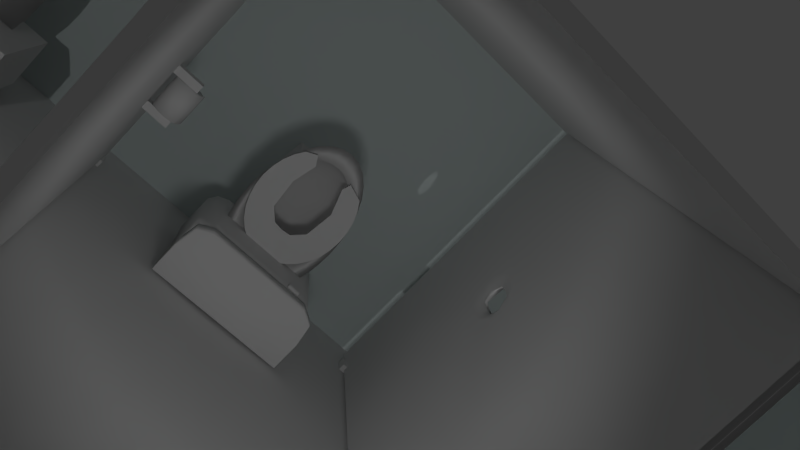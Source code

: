 # Source: bathroomStallHole2b.blend  (saved by Blender 2.69.0; exported with 4.5.12 LTS)
import bpy
from mathutils import Matrix  # noqa: F401  (used for matrix-valued properties, if any)

bpy.ops.wm.read_factory_settings(use_empty=True)
scene = bpy.context.scene
scene.name = 'Scene'

# ---- collections
col_collection_1 = bpy.data.collections.new('Collection 1'); scene.collection.children.link(col_collection_1)

# ---- materials (node trees are filled in below, after node groups)
mat_material = bpy.data.materials.new('Material')
mat_material.alpha_threshold = 0.0
mat_material.roughness = 0.5
mat_material.line_color = (0.0, 0.0, 0.0, 1.0)
mat_material_001 = bpy.data.materials.new('Material.001')
mat_material_001.alpha_threshold = 0.0
mat_material_001.roughness = 0.5
mat_material_001.line_color = (0.0, 0.0, 0.0, 1.0)
mat_material_002 = bpy.data.materials.new('Material.002')
mat_material_002.alpha_threshold = 0.0
mat_material_002.roughness = 0.5
mat_material_002.line_color = (0.0, 0.0, 0.0, 1.0)
mat_material_003 = bpy.data.materials.new('Material.003')
mat_material_003.alpha_threshold = 0.0
mat_material_003.roughness = 0.5
mat_material_003.line_color = (0.0, 0.0, 0.0, 1.0)
mat_material_004 = bpy.data.materials.new('Material.004')
mat_material_004.alpha_threshold = 0.0
mat_material_004.roughness = 0.5
mat_material_004.line_color = (0.0, 0.0, 0.0, 1.0)
mat_material_005 = bpy.data.materials.new('Material.005')
mat_material_005.alpha_threshold = 0.0
mat_material_005.roughness = 0.5
mat_material_005.line_color = (0.0, 0.0, 0.0, 1.0)
mat_material_007 = bpy.data.materials.new('Material.007')
mat_material_007.alpha_threshold = 0.0
mat_material_007.roughness = 0.5
mat_material_007.line_color = (0.0, 0.0, 0.0, 1.0)
mat_material_008 = bpy.data.materials.new('Material.008')
mat_material_008.alpha_threshold = 0.0
mat_material_008.roughness = 0.5
mat_material_008.line_color = (0.0, 0.0, 0.0, 1.0)
mat_material_009 = bpy.data.materials.new('Material.009')
mat_material_009.alpha_threshold = 0.0
mat_material_009.diffuse_color = (0.714, 0.8, 0.7898, 1.0)
mat_material_009.roughness = 0.5
mat_material_009.line_color = (0.0, 0.0, 0.0, 1.0)
mat_material_010 = bpy.data.materials.new('Material.010')
mat_material_010.alpha_threshold = 0.0
mat_material_010.roughness = 0.5
mat_material_010.line_color = (0.0, 0.0, 0.0, 1.0)
mat_material_011 = bpy.data.materials.new('Material.011')
mat_material_011.alpha_threshold = 0.0
mat_material_011.roughness = 0.5
mat_material_011.line_color = (0.0, 0.0, 0.0, 1.0)

# ---- material node trees
mat_material_009.use_nodes = True; mat_material_009.node_tree.nodes.clear()
_N = mat_material_009.node_tree.nodes; _L = mat_material_009.node_tree.links
n0 = _N.new('ShaderNodeOutputMaterial'); n0.name = 'Material Output'; n0.location = (300, 300)
n1 = _N.new('ShaderNodeBsdfDiffuse'); n1.name = 'Diffuse BSDF'; n1.location = (10, 300)
n1.inputs[0].default_value = (0.714, 0.8, 0.7898, 1.0)
_L.new(n1.outputs[0], n0.inputs[0])
n0.is_active_output = True

# ---- world
world_world = bpy.data.worlds.new('World'); scene.world = world_world
world_world.color = (0.05088, 0.05088, 0.05088)
world_world.use_sun_shadow = False
world_world.sun_shadow_jitter_overblur = 0.0
world_world.cycles.sampling_method = 'MANUAL'
world_world.cycles.sample_map_resolution = 256

# ---- cameras
cam_camera = bpy.data.cameras.new('Camera')
cam_camera.clip_end = 100.0
cam_camera.lens = 35.0
cam_camera.sensor_width = 32.0
cam_camera.sensor_height = 18.0
cam_camera.ortho_scale = 7.314
cam_camera.dof.focus_distance = 0.0

# ---- lights
light_spot = bpy.data.lights.new('Spot', 'SPOT')
light_spot.transmission_factor = 0.0
light_spot.energy = 860.0
light_spot.shadow_buffer_clip_start = 0.5
light_spot.shadow_soft_size = 1.22
light_spot.shadow_maximum_resolution = 0.006
light_spot.use_absolute_resolution = True
light_spot.spot_size = 1.035
light_spot.cycles.use_multiple_importance_sampling = False
light_lamp = bpy.data.lights.new('Lamp', 'POINT')
light_lamp.transmission_factor = 0.0
light_lamp.cutoff_distance = 30.0
light_lamp.energy = 100.0
light_lamp.shadow_buffer_clip_start = 1.001
light_lamp.shadow_soft_size = 0.1
light_lamp.shadow_maximum_resolution = 0.006
light_lamp.use_absolute_resolution = True
light_lamp.cycles.use_multiple_importance_sampling = False
light_spot_001 = bpy.data.lights.new('Spot.001', 'SPOT')
light_spot_001.transmission_factor = 0.0
light_spot_001.energy = 860.0
light_spot_001.shadow_buffer_clip_start = 0.5
light_spot_001.shadow_soft_size = 0.1
light_spot_001.shadow_maximum_resolution = 0.006
light_spot_001.use_absolute_resolution = True
light_spot_001.cycles.use_multiple_importance_sampling = False
light_spot_002 = bpy.data.lights.new('Spot.002', 'SPOT')
light_spot_002.transmission_factor = 0.0
light_spot_002.energy = 860.0
light_spot_002.shadow_buffer_clip_start = 0.5
light_spot_002.shadow_soft_size = 0.1
light_spot_002.shadow_maximum_resolution = 0.006
light_spot_002.use_absolute_resolution = True
light_spot_002.cycles.use_multiple_importance_sampling = False

# ---- meshes
me_cylinder_004 = bpy.data.meshes.new('Cylinder.004')
me_cylinder_004.from_pydata([(0.0, 1.0, -1.0), (0.0, 1.0, 1.0), (0.1951, 0.9808, -1.0), (0.1951, 0.9808, 1.0), (0.3827, 0.9239, -1.0), (0.3827, 0.9239, 1.0), (0.5556, 0.8315, -1.0), (0.5556, 0.8315, 1.0), (0.7071, 0.7071, -1.0), (0.7071, 0.7071, 1.0), (0.8315, 0.5556, -1.0), (0.8315, 0.5556, 1.0), (0.9239, 0.3827, -1.0), (0.9239, 0.3827, 1.0), (0.9808, 0.1951, -1.0), (0.9808, 0.1951, 1.0), (1.0, 7.55e-08, -1.0), (1.0, 7.55e-08, 1.0), (0.9808, -0.1951, -1.0), (0.9808, -0.1951, 1.0), (0.9239, -0.3827, -1.0), (0.9239, -0.3827, 1.0), (0.8315, -0.5556, -1.0), (0.8315, -0.5556, 1.0), (0.7071, -0.7071, -1.0), (0.7071, -0.7071, 1.0), (0.5556, -0.8315, -1.0), (0.5556, -0.8315, 1.0), (0.3827, -0.9239, -1.0), (0.3827, -0.9239, 1.0), (0.1951, -0.9808, -1.0), (0.1951, -0.9808, 1.0), (-3.258e-07, -1.0, -1.0), (-3.258e-07, -1.0, 1.0), (-0.1951, -0.9808, -1.0), (-0.1951, -0.9808, 1.0), (-0.3827, -0.9239, -1.0), (-0.3827, -0.9239, 1.0), (-0.5556, -0.8315, -1.0), (-0.5556, -0.8315, 1.0), (-0.7071, -0.7071, -1.0), (-0.7071, -0.7071, 1.0), (-0.8315, -0.5556, -1.0), (-0.8315, -0.5556, 1.0), (-0.9239, -0.3827, -1.0), (-0.9239, -0.3827, 1.0), (-0.9808, -0.1951, -1.0), (-0.9808, -0.1951, 1.0), (-1.0, 9.656e-07, -1.0), (-1.0, 9.656e-07, 1.0), (-0.9808, 0.1951, -1.0), (-0.9808, 0.1951, 1.0), (-0.9239, 0.3827, -1.0), (-0.9239, 0.3827, 1.0), (-0.8315, 0.5556, -1.0), (-0.8315, 0.5556, 1.0), (-0.7071, 0.7071, -1.0), (-0.7071, 0.7071, 1.0), (-0.5556, 0.8315, -1.0), (-0.5556, 0.8315, 1.0), (-0.3827, 0.9239, -1.0), (-0.3827, 0.9239, 1.0), (-0.1951, 0.9808, -1.0), (-0.1951, 0.9808, 1.0)], [], [(0, 1, 3, 2), (2, 3, 5, 4), (4, 5, 7, 6), (6, 7, 9, 8), (8, 9, 11, 10), (10, 11, 13, 12), (12, 13, 15, 14), (14, 15, 17, 16), (16, 17, 19, 18), (18, 19, 21, 20), (20, 21, 23, 22), (22, 23, 25, 24), (24, 25, 27, 26), (26, 27, 29, 28), (28, 29, 31, 30), (30, 31, 33, 32), (32, 33, 35, 34), (34, 35, 37, 36), (36, 37, 39, 38), (38, 39, 41, 40), (40, 41, 43, 42), (42, 43, 45, 44), (44, 45, 47, 46), (46, 47, 49, 48), (48, 49, 51, 50), (50, 51, 53, 52), (52, 53, 55, 54), (54, 55, 57, 56), (56, 57, 59, 58), (58, 59, 61, 60), (3, 1, 63, 61, 59, 57, 55, 53, 51, 49, 47, 45, 43, 41, 39, 37, 35, 33, 31, 29, 27, 25, 23, 21, 19, 17, 15, 13, 11, 9, 7, 5), (62, 63, 1, 0), (60, 61, 63, 62), (0, 2, 4, 6, 8, 10, 12, 14, 16, 18, 20, 22, 24, 26, 28, 30, 32, 34, 36, 38, 40, 42, 44, 46, 48, 50, 52, 54, 56, 58, 60, 62)])
me_cylinder_004.polygons.foreach_set('use_smooth', [True] * 34)
me_cylinder_004.use_remesh_preserve_volume = False
me_cylinder_004.use_remesh_preserve_attributes = False
me_cylinder_004.use_mirror_vertex_groups = False
me_cylinder_004.update()
me_cube_052 = bpy.data.meshes.new('Cube.052')
me_cube_052.from_pydata([(-1.0, -1.0, -1.0), (-0.9467, 0.7291, -1.0), (0.9428, 0.7659, -1.0), (1.0, -1.0, -1.0), (-1.0, -1.0, 1.0), (-0.9467, 0.7291, 1.0), (0.9428, 0.7659, 1.0), (1.0, -1.0, 1.0), (-1.0, -1.0, 0.0), (-1.0, 0.0, 1.0), (-0.9467, 0.7291, 0.0), (-1.0, 0.0, -1.0), (0.0, 1.0, 1.0), (0.9428, 0.7659, 0.0), (0.0, 1.0, -1.0), (1.0, 0.0, 1.0), (1.0, -1.0, 0.0), (1.0, 0.0, -1.0), (-1.0, 0.0, 0.0), (0.0, 1.0, 0.0), (1.0, 0.0, 0.0), (-0.5, 1.0, -1.0), (-0.5, 1.0, 1.0), (-0.5, 1.0, 0.0), (-0.75, 1.0, -1.0), (-0.75, 1.0, 1.0), (-0.75, 1.0, 0.0), (0.5, 1.0, 1.0), (0.5, 1.0, -1.0), (0.5, 1.0, 0.0), (0.75, 1.0, 1.0), (0.75, 1.0, -1.0), (0.75, 1.0, 0.0)], [], [(18, 10, 1, 11), (32, 13, 2, 31), (20, 16, 3, 17), (16, 8, 0, 3), (11, 1, 24, 21, 14), (15, 6, 30, 27, 12), (8, 18, 11, 0), (4, 9, 18, 8), (9, 5, 10, 18), (23, 19, 14, 21), (22, 12, 19, 23), (30, 6, 13, 32), (13, 20, 17, 2), (6, 15, 20, 13), (15, 7, 16, 20), (7, 4, 8, 16), (11, 14, 17), (17, 14, 28, 31, 2), (0, 11, 17, 3), (15, 12, 9), (9, 12, 22, 25, 5), (7, 15, 9, 4), (26, 23, 21, 24), (25, 22, 23, 26), (10, 26, 24, 1), (5, 25, 26, 10), (19, 29, 28, 14), (12, 27, 29, 19), (29, 32, 31, 28), (27, 30, 32, 29)])
me_cube_052.polygons.foreach_set('use_smooth', [True] * 30)
me_cube_052.use_remesh_preserve_volume = False
me_cube_052.use_remesh_preserve_attributes = False
me_cube_052.use_mirror_vertex_groups = False
me_cube_052.update()
me_cylinder_003 = bpy.data.meshes.new('Cylinder.003')
me_cylinder_003.from_pydata([(-0.06349, -0.5088, -1.0), (-0.06349, -0.5088, 1.0), (0.1316, -0.4896, -1.0), (0.1316, -0.4896, 1.0), (0.369, -0.2985, -1.0), (0.369, -0.2985, 1.0), (0.3111, 0.6061, -1.0), (0.3111, 0.6061, 1.0), (0.6436, 0.6695, -1.0), (0.6436, 0.6695, 1.0), (0.768, 0.5179, -1.0), (0.768, 0.5179, 1.0), (0.8604, 0.345, -1.0), (0.8604, 0.345, 1.0), (0.9173, 0.1574, -1.0), (0.9173, 0.1574, 1.0), (0.9365, -0.03765, -1.0), (0.9365, -0.03765, 1.0), (0.9173, -0.2327, -1.0), (0.9173, -0.2327, 1.0), (0.8604, -0.4203, -1.0), (0.8604, -0.4203, 1.0), (0.768, -0.5932, -1.0), (0.768, -0.5932, 1.0), (0.6436, -0.7448, -1.0), (0.6436, -0.7448, 1.0), (0.4921, -0.8691, -1.0), (0.4921, -0.8691, 1.0), (0.3192, -0.9615, -1.0), (0.3192, -0.9615, 1.0), (0.1316, -1.018, -1.0), (0.1316, -1.018, 1.0), (-0.06349, -1.038, -1.0), (-0.06349, -1.038, 1.0), (-0.2586, -1.018, -1.0), (-0.2586, -1.018, 1.0), (-0.4462, -0.9615, -1.0), (-0.4462, -0.9615, 1.0), (-0.6191, -0.8691, -1.0), (-0.6191, -0.8691, 1.0), (-0.7706, -0.7448, -1.0), (-0.7706, -0.7448, 1.0), (-0.895, -0.5932, -1.0), (-0.895, -0.5932, 1.0), (-0.9874, -0.4203, -1.0), (-0.9874, -0.4203, 1.0), (-1.044, -0.2327, -1.0), (-1.044, -0.2327, 1.0), (-1.063, -0.03765, -1.0), (-1.063, -0.03765, 1.0), (-1.044, 0.1574, -1.0), (-1.044, 0.1574, 1.0), (-0.9874, 0.345, -1.0), (-0.9874, 0.345, 1.0), (-0.895, 0.5179, -1.0), (-0.895, 0.5179, 1.0), (-0.7706, 0.6695, -1.0), (-0.7706, 0.6695, 1.0), (-0.4362, 0.7557, -1.0), (-0.4362, 0.7557, 1.0), (-0.4896, -0.2985, -1.0), (-0.4896, -0.2985, 1.0), (-0.2586, -0.4896, -1.0), (-0.2586, -0.4896, 1.0), (-0.4362, 0.7557, 0.0), (-0.5649, 0.1983, -1.0), (-0.5649, 0.1983, 1.0), (-0.4896, -0.2985, 0.0), (-0.5649, 0.1983, 0.0), (-0.3747, 0.6106, 1.0), (-0.3747, 0.6106, -1.0), (-0.3747, 0.6106, 0.0), (0.427, 0.7557, -1.0), (0.427, 0.7557, 1.0), (0.4316, 0.1977, -1.0), (0.4316, 0.1977, 1.0)], [], [(0, 1, 3, 2), (2, 3, 5, 4), (74, 75, 7, 6), (72, 73, 9, 8), (8, 9, 11, 10), (10, 11, 13, 12), (12, 13, 15, 14), (14, 15, 17, 16), (16, 17, 19, 18), (18, 19, 21, 20), (20, 21, 23, 22), (22, 23, 25, 24), (24, 25, 27, 26), (26, 27, 29, 28), (28, 29, 31, 30), (30, 31, 33, 32), (32, 33, 35, 34), (34, 35, 37, 36), (36, 37, 39, 38), (38, 39, 41, 40), (40, 41, 43, 42), (42, 43, 45, 44), (44, 45, 47, 46), (46, 47, 49, 48), (48, 49, 51, 50), (50, 51, 53, 52), (52, 53, 55, 54), (54, 55, 57, 56), (56, 57, 59, 64, 58), (68, 66, 61, 67), (3, 1, 63, 61, 66, 69, 59, 57, 55, 53, 51, 49, 47, 45, 43, 41, 39, 37, 35, 33, 31, 29, 27, 25, 23, 21, 19, 17, 15, 13, 11, 9, 73, 7, 75, 5), (62, 63, 1, 0), (60, 67, 61, 63, 62), (0, 2, 4, 74, 6, 72, 8, 10, 12, 14, 16, 18, 20, 22, 24, 26, 28, 30, 32, 34, 36, 38, 40, 42, 44, 46, 48, 50, 52, 54, 56, 58, 70, 65, 60, 62), (65, 68, 67, 60), (70, 71, 68, 65), (71, 69, 66, 68), (58, 64, 71, 70), (64, 59, 69, 71), (6, 7, 73, 72), (4, 5, 75, 74)])
me_cylinder_003.polygons.foreach_set('use_smooth', [True] * 41)
me_cylinder_003.use_remesh_preserve_volume = False
me_cylinder_003.use_remesh_preserve_attributes = False
me_cylinder_003.use_mirror_vertex_groups = False
me_cylinder_003.update()
me_cylinder = bpy.data.meshes.new('Cylinder')
me_cylinder.from_pydata([(0.0, 1.0, -1.0), (0.0, 1.0, 1.0), (0.1951, 0.9808, -1.0), (0.1951, 0.9808, 1.0), (0.3827, 0.9239, -1.0), (0.3827, 0.9239, 1.0), (0.5556, 0.8315, -1.0), (0.5556, 0.8315, 1.0), (0.7071, 0.7071, -1.0), (0.7071, 0.7071, 1.0), (0.8315, 0.5556, -1.0), (0.8315, 0.5556, 1.0), (0.9239, 0.3827, -1.0), (0.9239, 0.3827, 1.0), (0.9808, 0.1951, -1.0), (0.9808, 0.1951, 1.0), (1.0, 7.55e-08, -1.0), (1.0, 7.55e-08, 1.0), (0.9808, -0.1951, -1.0), (0.9808, -0.1951, 1.0), (0.9239, -0.3827, -1.0), (0.9239, -0.3827, 1.0), (0.8315, -0.5556, -1.0), (0.8315, -0.5556, 1.0), (0.7071, -0.7071, -1.0), (0.7071, -0.7071, 1.0), (0.5556, -0.8315, -1.0), (0.5556, -0.8315, 1.0), (0.3827, -0.9239, -1.0), (0.3827, -0.9239, 1.0), (0.1951, -0.9808, -1.0), (0.1951, -0.9808, 1.0), (-3.258e-07, -1.0, -1.0), (-3.258e-07, -1.0, 1.0), (-0.1951, -0.9808, -1.0), (-0.1951, -0.9808, 1.0), (-0.3827, -0.9239, -1.0), (-0.3827, -0.9239, 1.0), (-0.5556, -0.8315, -1.0), (-0.5556, -0.8315, 1.0), (-0.7071, -0.7071, -1.0), (-0.7071, -0.7071, 1.0), (-0.8676, -0.4541, -1.0), (-0.8676, -0.4541, 1.0), (-0.9787, -0.03822, -1.0), (-0.9787, -0.03822, 1.0), (-1.07, 0.4637, -1.0), (-1.07, 0.4637, 1.0), (-1.089, 0.6587, -1.0), (-1.089, 0.6587, 1.0), (-0.9808, 0.1951, -1.0), (-0.9808, 0.1951, 1.0), (-0.9239, 0.3827, -1.0), (-0.9239, 0.3827, 1.0), (-0.8315, 0.5556, -1.0), (-0.8315, 0.5556, 1.0), (-0.7071, 0.7071, -1.0), (-0.7071, 0.7071, 1.0), (-0.5556, 0.8315, -1.0), (-0.5556, 0.8315, 1.0), (-0.3827, 0.9239, -1.0), (-0.3827, 0.9239, 1.0), (-0.1951, 0.9808, -1.0), (-0.1951, 0.9808, 1.0)], [], [(0, 1, 3, 2), (2, 3, 5, 4), (4, 5, 7, 6), (6, 7, 9, 8), (8, 9, 11, 10), (10, 11, 13, 12), (12, 13, 15, 14), (14, 15, 17, 16), (16, 17, 19, 18), (18, 19, 21, 20), (20, 21, 23, 22), (22, 23, 25, 24), (24, 25, 27, 26), (26, 27, 29, 28), (28, 29, 31, 30), (30, 31, 33, 32), (32, 33, 35, 34), (34, 35, 37, 36), (36, 37, 39, 38), (38, 39, 41, 40), (40, 41, 43, 42), (42, 43, 45, 44), (44, 45, 47, 46), (46, 47, 49, 48), (48, 49, 51, 50), (50, 51, 53, 52), (52, 53, 55, 54), (54, 55, 57, 56), (56, 57, 59, 58), (58, 59, 61, 60), (3, 1, 63, 61, 59, 57, 55, 53, 51, 49, 47, 45, 43, 41, 39, 37, 35, 33, 31, 29, 27, 25, 23, 21, 19, 17, 15, 13, 11, 9, 7, 5), (62, 63, 1, 0), (60, 61, 63, 62), (0, 2, 4, 6, 8, 10, 12, 14, 16, 18, 20, 22, 24, 26, 28, 30, 32, 34, 36, 38, 40, 42, 44, 46, 48, 50, 52, 54, 56, 58, 60, 62)])
me_cylinder.polygons.foreach_set('use_smooth', [True] * 34)
me_cylinder.use_remesh_preserve_volume = False
me_cylinder.use_remesh_preserve_attributes = False
me_cylinder.use_mirror_vertex_groups = False
me_cylinder.update()
me_cube_010 = bpy.data.meshes.new('Cube.010')
me_cube_010.from_pydata([(-1.0, -1.0, -1.0), (-1.0, 1.0, -1.0), (1.0, 1.0, -1.0), (1.0, -1.0, -1.0), (-1.0, -1.0, 1.0), (-1.0, 1.0, 1.0), (1.0, 1.0, 1.0), (1.0, -1.0, 1.0)], [], [(4, 5, 1, 0), (5, 6, 2, 1), (6, 7, 3, 2), (7, 4, 0, 3), (0, 1, 2, 3), (7, 6, 5, 4)])
me_cube_010.use_remesh_preserve_volume = False
me_cube_010.use_remesh_preserve_attributes = False
me_cube_010.use_mirror_vertex_groups = False
me_cube_010.update()
me_cube_008 = bpy.data.meshes.new('Cube.008')
me_cube_008.from_pydata([(-1.0, -1.0, -1.0), (-0.5763, 1.0, -0.2664), (0.5853, 1.0, -0.2247), (1.0, -1.0, -1.0), (-1.0, -1.0, 1.0), (-1.0, 1.211, 1.0), (1.0, 1.211, 1.0), (1.0, -1.0, 1.0)], [], [(4, 5, 1, 0), (5, 6, 2, 1), (6, 7, 3, 2), (7, 4, 0, 3), (0, 1, 2, 3), (7, 6, 5, 4)])
me_cube_008.use_remesh_preserve_volume = False
me_cube_008.use_remesh_preserve_attributes = False
me_cube_008.use_mirror_vertex_groups = False
me_cube_008.update()
me_cube_007 = bpy.data.meshes.new('Cube.007')
me_cube_007.from_pydata([(-1.0, -1.0, -1.0), (-1.0, 1.0, -1.0), (1.0, 1.0, -1.0), (1.0, -1.0, -1.0), (-1.0, -1.0, 1.0), (-1.0, 1.0, 1.0), (1.0, 1.0, 1.0), (1.0, -1.0, 1.0)], [], [(4, 5, 1, 0), (5, 6, 2, 1), (6, 7, 3, 2), (7, 4, 0, 3), (0, 1, 2, 3), (7, 6, 5, 4)])
me_cube_007.use_remesh_preserve_volume = False
me_cube_007.use_remesh_preserve_attributes = False
me_cube_007.use_mirror_vertex_groups = False
me_cube_007.update()
me_cube_005 = bpy.data.meshes.new('Cube.005')
me_cube_005.from_pydata([(-1.0, -1.0, -1.0), (-1.0, 1.0, -1.0), (1.0, 1.0, -1.0), (1.0, -1.0, -1.0), (-1.0, -1.0, 1.0), (-1.0, 1.0, 1.0), (1.0, 1.0, 1.0), (1.0, -1.0, 1.0)], [], [(4, 5, 1, 0), (5, 6, 2, 1), (6, 7, 3, 2), (7, 4, 0, 3), (0, 1, 2, 3), (7, 6, 5, 4)])
me_cube_005.use_remesh_preserve_volume = False
me_cube_005.use_remesh_preserve_attributes = False
me_cube_005.use_mirror_vertex_groups = False
me_cube_005.update()
me_cone = bpy.data.meshes.new('Cone')
me_cone.from_pydata([(-3.133e-08, 1.264, -0.8487), (0.2466, 1.24, -0.8487), (0.4836, 1.168, -0.8487), (0.7021, 1.051, -0.8487), (0.8937, 0.8937, -0.8487), (1.051, 0.7021, -0.8487), (1.168, 0.4836, -0.8487), (1.24, 0.2466, -0.8487), (1.264, 2.023e-08, -0.8487), (0.0, 0.0, 0.311), (1.24, -0.2466, -0.8487), (1.168, -0.4836, -0.8487), (1.051, -0.7021, -0.8487), (0.8937, -0.8937, -0.8487), (0.7021, -1.051, -0.8487), (0.4836, -1.168, -0.8487), (0.2466, -1.24, -0.8487), (-4.431e-07, -1.264, -0.8487), (-0.2466, -1.24, -0.8487), (-0.4836, -1.168, -0.8487), (-0.7021, -1.051, -0.8487), (-0.8937, -0.8937, -0.8487), (-1.051, -0.7021, -0.8487), (-1.168, -0.4836, -0.8487), (-1.24, -0.2466, -0.8487), (-1.264, 1.145e-06, -0.8487), (-1.24, 0.2466, -0.8487), (-1.168, 0.4836, -0.8487), (-1.051, 0.7021, -0.8487), (-0.8937, 0.8937, -0.8487), (-0.7021, 1.051, -0.8487), (-0.4836, 1.168, -0.8487), (-0.2466, 1.24, -0.8487)], [], [(31, 9, 32), (0, 9, 1), (30, 9, 31), (29, 9, 30), (28, 9, 29), (27, 9, 28), (26, 9, 27), (25, 9, 26), (24, 9, 25), (23, 9, 24), (22, 9, 23), (21, 9, 22), (20, 9, 21), (19, 9, 20), (18, 9, 19), (17, 9, 18), (16, 9, 17), (15, 9, 16), (14, 9, 15), (13, 9, 14), (12, 9, 13), (11, 9, 12), (10, 9, 11), (8, 9, 10), (7, 9, 8), (6, 9, 7), (5, 9, 6), (4, 9, 5), (3, 9, 4), (2, 9, 3), (32, 9, 0), (1, 9, 2), (0, 1, 2, 3, 4, 5, 6, 7, 8, 10, 11, 12, 13, 14, 15, 16, 17, 18, 19, 20, 21, 22, 23, 24, 25, 26, 27, 28, 29, 30, 31, 32)])
me_cone.polygons.foreach_set('use_smooth', [True] * 33)
me_cone.use_remesh_preserve_volume = False
me_cone.use_remesh_preserve_attributes = False
me_cone.use_mirror_vertex_groups = False
me_cone.update()
me_cube = bpy.data.meshes.new('Cube')
me_cube.from_pydata([(1.0, 1.0, -1.0), (1.0, -1.0, -1.0), (-1.0, -1.0, -1.0), (-1.0, 1.0, -1.0), (1.0, 1.0, 1.0), (1.0, -1.0, 1.0), (-1.0, -1.0, 1.0), (-1.0, 1.0, 1.0)], [], [(0, 1, 2, 3), (4, 7, 6, 5), (0, 4, 5, 1), (1, 5, 6, 2), (2, 6, 7, 3), (4, 0, 3, 7)])
me_cube.materials.append(mat_material)
me_cube.use_remesh_preserve_volume = False
me_cube.use_remesh_preserve_attributes = False
me_cube.use_mirror_vertex_groups = False
me_cube.update()
me_cube_001 = bpy.data.meshes.new('Cube.001')
me_cube_001.from_pydata([(1.0, 1.0, -1.0), (1.0, -1.0, -1.0), (-1.0, -1.0, -1.0), (-1.0, 1.0, -1.0), (1.0, 1.0, 1.0), (1.0, -1.0, 1.0), (-1.0, -1.0, 1.0), (-1.0, 1.0, 1.0)], [], [(0, 1, 2, 3), (4, 7, 6, 5), (0, 4, 5, 1), (1, 5, 6, 2), (2, 6, 7, 3), (4, 0, 3, 7)])
me_cube_001.materials.append(mat_material_001)
me_cube_001.use_remesh_preserve_volume = False
me_cube_001.use_remesh_preserve_attributes = False
me_cube_001.use_mirror_vertex_groups = False
me_cube_001.update()
me_cube_002 = bpy.data.meshes.new('Cube.002')
me_cube_002.from_pydata([(1.0, 1.0, -1.0), (1.0, -1.0, -1.0), (-1.0, -1.0, -1.0), (-1.0, 1.0, -1.0), (1.0, 1.0, 1.0), (1.0, -1.0, 1.0), (-1.0, -1.0, 1.0), (-1.0, 1.0, 1.0)], [], [(0, 1, 2, 3), (4, 7, 6, 5), (0, 4, 5, 1), (1, 5, 6, 2), (2, 6, 7, 3), (4, 0, 3, 7)])
_ca = me_cube_002.color_attributes.new('Col', 'BYTE_COLOR', 'CORNER')
_ca.data.foreach_set('color', [1.0, 1.0, 1.0, 1.0, 1.0, 1.0, 1.0, 1.0, 1.0, 1.0, 1.0, 1.0, 1.0, 1.0, 1.0, 1.0, 1.0, 1.0, 1.0, 1.0, 1.0, 1.0, 1.0, 1.0, 1.0, 1.0, 1.0, 1.0, 1.0, 1.0, 1.0, 1.0, 1.0, 1.0, 1.0, 1.0, 1.0, 1.0, 1.0, 1.0, 1.0, 1.0, 1.0, 1.0, 1.0, 1.0, 1.0, 1.0, 1.0, 1.0, 1.0, 1.0, 1.0, 1.0, 1.0, 1.0, 1.0, 1.0, 1.0, 1.0, 1.0, 1.0, 1.0, 1.0, 1.0, 1.0, 1.0, 1.0, 1.0, 1.0, 1.0, 1.0, 1.0, 1.0, 1.0, 1.0, 1.0, 1.0, 1.0, 1.0, 1.0, 1.0, 1.0, 1.0, 1.0, 1.0, 1.0, 1.0, 1.0, 1.0, 1.0, 1.0, 1.0, 1.0, 1.0, 1.0])
me_cube_002.materials.append(mat_material_002)
me_cube_002.use_remesh_preserve_volume = False
me_cube_002.use_remesh_preserve_attributes = False
me_cube_002.use_mirror_vertex_groups = False
me_cube_002.update()
me_cube_003 = bpy.data.meshes.new('Cube.003')
me_cube_003.from_pydata([(1.0, 1.0, -1.0), (1.0, -1.0, -1.0), (-1.0, -1.0, -1.0), (-1.0, 1.0, -1.0), (1.0, 1.0, 1.0), (1.0, -1.0, 1.0), (-1.0, -1.0, 1.0), (-1.0, 1.0, 1.0)], [], [(0, 1, 2, 3), (4, 7, 6, 5), (0, 4, 5, 1), (1, 5, 6, 2), (2, 6, 7, 3), (4, 0, 3, 7)])
me_cube_003.materials.append(mat_material_003)
me_cube_003.use_remesh_preserve_volume = False
me_cube_003.use_remesh_preserve_attributes = False
me_cube_003.use_mirror_vertex_groups = False
me_cube_003.update()
me_cube_004 = bpy.data.meshes.new('Cube.004')
me_cube_004.from_pydata([(1.0, 1.0, -1.0), (1.0, -1.0, -1.0), (-1.0, -1.0, -1.0), (-1.0, 1.0, -1.0), (1.0, 1.0, 1.0), (1.0, -1.0, 1.0), (-1.0, -1.0, 1.0), (-1.0, 1.0, 1.0)], [], [(0, 1, 2, 3), (4, 7, 6, 5), (0, 4, 5, 1), (1, 5, 6, 2), (2, 6, 7, 3), (4, 0, 3, 7)])
me_cube_004.materials.append(mat_material_004)
me_cube_004.use_remesh_preserve_volume = False
me_cube_004.use_remesh_preserve_attributes = False
me_cube_004.use_mirror_vertex_groups = False
me_cube_004.update()
me_cube_006 = bpy.data.meshes.new('Cube.006')
me_cube_006.from_pydata([(-1.0, -1.0, -1.0), (-1.0, 1.0, -1.0), (1.0, 1.0, -1.0), (1.0, -1.0, -1.0), (-1.0, -1.0, 1.0), (-1.0, 1.0, 1.0), (1.0, 1.0, 1.0), (1.0, -1.0, 1.0)], [], [(4, 5, 1, 0), (5, 6, 2, 1), (6, 7, 3, 2), (7, 4, 0, 3), (0, 1, 2, 3), (7, 6, 5, 4)])
me_cube_006.use_remesh_preserve_volume = False
me_cube_006.use_remesh_preserve_attributes = False
me_cube_006.use_mirror_vertex_groups = False
me_cube_006.update()
me_cube_012 = bpy.data.meshes.new('Cube.012')
me_cube_012.from_pydata([(-1.0, -1.0, -1.0), (-1.0, 1.0, -1.0), (1.0, 1.0, -1.0), (1.0, -1.0, -1.0), (-1.0, -1.0, 1.0), (-1.0, 1.0, 1.0), (1.0, 1.0, 1.0), (1.0, -1.0, 1.0)], [], [(4, 5, 1, 0), (5, 6, 2, 1), (6, 7, 3, 2), (7, 4, 0, 3), (0, 1, 2, 3), (7, 6, 5, 4)])
me_cube_012.use_remesh_preserve_volume = False
me_cube_012.use_remesh_preserve_attributes = False
me_cube_012.use_mirror_vertex_groups = False
me_cube_012.update()
me_cube_014 = bpy.data.meshes.new('Cube.014')
me_cube_014.from_pydata([(-1.0, -1.0, -1.0), (-1.0, 1.0, -1.0), (1.0, 1.0, -1.0), (1.0, -1.0, -1.0), (-1.0, -1.0, 1.0), (-1.0, 1.0, 1.0), (1.0, 1.0, 1.0), (1.0, -1.0, 1.0)], [], [(4, 5, 1, 0), (5, 6, 2, 1), (6, 7, 3, 2), (7, 4, 0, 3), (0, 1, 2, 3), (7, 6, 5, 4)])
me_cube_014.use_remesh_preserve_volume = False
me_cube_014.use_remesh_preserve_attributes = False
me_cube_014.use_mirror_vertex_groups = False
me_cube_014.update()
me_cube_015 = bpy.data.meshes.new('Cube.015')
me_cube_015.from_pydata([(-1.0, -1.0, -1.0), (-1.0, 1.0, -1.0), (1.0, 1.0, -1.0), (1.0, -1.0, -1.0), (-1.0, -1.0, 1.0), (-1.0, 1.0, 1.0), (1.0, 1.0, 1.0), (1.0, -1.0, 1.0)], [], [(4, 5, 1, 0), (5, 6, 2, 1), (6, 7, 3, 2), (7, 4, 0, 3), (0, 1, 2, 3), (7, 6, 5, 4)])
me_cube_015.use_remesh_preserve_volume = False
me_cube_015.use_remesh_preserve_attributes = False
me_cube_015.use_mirror_vertex_groups = False
me_cube_015.update()
me_cube_016 = bpy.data.meshes.new('Cube.016')
me_cube_016.from_pydata([(-1.0, -1.0, -1.0), (-1.0, 1.0, -1.0), (1.0, 1.0, -1.0), (1.0, -1.0, -1.0), (-1.0, -1.0, 1.0), (-1.0, 1.0, 1.0), (1.0, 1.0, 1.0), (1.0, -1.0, 1.0)], [], [(4, 5, 1, 0), (5, 6, 2, 1), (6, 7, 3, 2), (7, 4, 0, 3), (0, 1, 2, 3), (7, 6, 5, 4)])
me_cube_016.use_remesh_preserve_volume = False
me_cube_016.use_remesh_preserve_attributes = False
me_cube_016.use_mirror_vertex_groups = False
me_cube_016.update()
me_cube_017 = bpy.data.meshes.new('Cube.017')
me_cube_017.from_pydata([(-1.0, -1.0, -1.0), (-1.0, 1.0, -1.0), (1.0, 1.0, -1.0), (1.0, -1.0, -1.0), (-1.0, -1.0, 1.0), (-1.0, 1.0, 1.0), (1.0, 1.0, 1.0), (1.0, -1.0, 1.0)], [], [(4, 5, 1, 0), (5, 6, 2, 1), (6, 7, 3, 2), (7, 4, 0, 3), (0, 1, 2, 3), (7, 6, 5, 4)])
me_cube_017.use_remesh_preserve_volume = False
me_cube_017.use_remesh_preserve_attributes = False
me_cube_017.use_mirror_vertex_groups = False
me_cube_017.update()
me_cube_018 = bpy.data.meshes.new('Cube.018')
me_cube_018.from_pydata([(-1.0, -1.0, -1.0), (-1.0, 1.0, -1.0), (1.0, 1.0, -1.0), (1.0, -1.0, -1.0), (-1.0, -1.0, 1.0), (-1.0, 1.0, 1.0), (1.0, 1.0, 1.0), (1.0, -1.0, 1.0)], [], [(4, 5, 1, 0), (5, 6, 2, 1), (6, 7, 3, 2), (7, 4, 0, 3), (0, 1, 2, 3), (7, 6, 5, 4)])
me_cube_018.use_remesh_preserve_volume = False
me_cube_018.use_remesh_preserve_attributes = False
me_cube_018.use_mirror_vertex_groups = False
me_cube_018.update()
me_cube_019 = bpy.data.meshes.new('Cube.019')
me_cube_019.from_pydata([(-1.0, -1.0, -1.0), (-1.0, 1.0, -1.0), (1.0, 1.0, -1.0), (1.0, -1.0, -1.0), (-1.0, -1.0, 1.0), (-1.0, 1.0, 1.0), (1.0, 1.0, 1.0), (1.0, -1.0, 1.0)], [], [(4, 5, 1, 0), (5, 6, 2, 1), (6, 7, 3, 2), (7, 4, 0, 3), (0, 1, 2, 3), (7, 6, 5, 4)])
me_cube_019.use_remesh_preserve_volume = False
me_cube_019.use_remesh_preserve_attributes = False
me_cube_019.use_mirror_vertex_groups = False
me_cube_019.update()
me_cube_020 = bpy.data.meshes.new('Cube.020')
me_cube_020.from_pydata([(-1.0, -1.0, -1.0), (-1.0, 1.0, -1.0), (1.0, 1.0, -1.0), (1.0, -1.0, -1.0), (-1.0, -1.0, 1.0), (-1.0, 1.0, 1.0), (1.0, 1.0, 1.0), (1.0, -1.0, 1.0)], [], [(4, 5, 1, 0), (5, 6, 2, 1), (6, 7, 3, 2), (7, 4, 0, 3), (0, 1, 2, 3), (7, 6, 5, 4)])
me_cube_020.use_remesh_preserve_volume = False
me_cube_020.use_remesh_preserve_attributes = False
me_cube_020.use_mirror_vertex_groups = False
me_cube_020.update()
me_cone_001 = bpy.data.meshes.new('Cone.001')
me_cone_001.from_pydata([(-3.133e-08, 1.264, -0.8487), (0.2466, 1.24, -0.8487), (0.4836, 1.168, -0.8487), (0.7021, 1.051, -0.8487), (0.8937, 0.8937, -0.8487), (1.051, 0.7021, -0.8487), (1.168, 0.4836, -0.8487), (1.24, 0.2466, -0.8487), (1.264, 2.023e-08, -0.8487), (0.0, 0.0, 0.311), (1.24, -0.2466, -0.8487), (1.168, -0.4836, -0.8487), (1.051, -0.7021, -0.8487), (0.8937, -0.8937, -0.8487), (0.7021, -1.051, -0.8487), (0.4836, -1.168, -0.8487), (0.2466, -1.24, -0.8487), (-4.431e-07, -1.264, -0.8487), (-0.2466, -1.24, -0.8487), (-0.4836, -1.168, -0.8487), (-0.7021, -1.051, -0.8487), (-0.8937, -0.8937, -0.8487), (-1.051, -0.7021, -0.8487), (-1.168, -0.4836, -0.8487), (-1.24, -0.2466, -0.8487), (-1.264, 1.145e-06, -0.8487), (-1.24, 0.2466, -0.8487), (-1.168, 0.4836, -0.8487), (-1.051, 0.7021, -0.8487), (-0.8937, 0.8937, -0.8487), (-0.7021, 1.051, -0.8487), (-0.4836, 1.168, -0.8487), (-0.2466, 1.24, -0.8487), (-0.1877, 0.1189, -0.419), (-0.3803, 0.1189, -0.4432), (-0.5577, 0.1189, -0.4825), (-0.7132, 0.1189, -0.5354), (-0.8408, 0.1189, -0.5999), (-0.9357, 0.1189, -0.6734), (-0.9941, 0.1189, -0.7532), (-1.014, 0.1189, -0.8362), (-0.1839, 0.1521, -0.419), (-0.3727, 0.1841, -0.4432), (-0.5467, 0.2135, -0.4825), (-0.6992, 0.2393, -0.5354), (-0.8244, 0.2605, -0.5999), (-0.9174, 0.2762, -0.6734), (-0.9747, 0.2859, -0.7532), (-0.9941, 0.2892, -0.8362), (-0.1725, 0.1841, -0.419), (-0.3504, 0.2467, -0.4432), (-0.5143, 0.3045, -0.4825), (-0.658, 0.3551, -0.5354), (-0.7759, 0.3966, -0.5999), (-0.8635, 0.4275, -0.6734), (-0.9174, 0.4465, -0.7532), (-0.9357, 0.4529, -0.8362), (-0.154, 0.2135, -0.419), (-0.3141, 0.3045, -0.4432), (-0.4616, 0.3883, -0.4825), (-0.5909, 0.4618, -0.5354), (-0.697, 0.5221, -0.5999), (-0.7759, 0.5669, -0.6734), (-0.8244, 0.5945, -0.7532), (-0.8408, 0.6039, -0.8362), (-0.1291, 0.2393, -0.419), (-0.2652, 0.3551, -0.4432), (-0.3907, 0.4618, -0.4825), (-0.5007, 0.5553, -0.5354), (-0.5909, 0.6321, -0.5999), (-0.658, 0.6891, -0.6734), (-0.6992, 0.7243, -0.7532), (-0.7132, 0.7361, -0.8362), (-0.09876, 0.2605, -0.419), (-0.2057, 0.3966, -0.4432), (-0.3043, 0.5221, -0.4825), (-0.3907, 0.6321, -0.5354), (-0.4616, 0.7224, -0.5999), (-0.5143, 0.7894, -0.6734), (-0.5467, 0.8307, -0.7532), (-0.5577, 0.8447, -0.8362), (-0.06415, 0.2762, -0.419), (-0.1378, 0.4275, -0.4432), (-0.2057, 0.5669, -0.4825), (-0.2652, 0.6891, -0.5354), (-0.3141, 0.7894, -0.5999), (-0.3504, 0.864, -0.6734), (-0.3727, 0.9099, -0.7532), (-0.3803, 0.9254, -0.8362), (-0.02659, 0.2859, -0.419), (-0.06415, 0.4465, -0.4432), (-0.09876, 0.5945, -0.4825), (-0.1291, 0.7243, -0.5354), (-0.154, 0.8307, -0.5999), (-0.1725, 0.9099, -0.6734), (-0.1839, 0.9586, -0.7532), (-0.1877, 0.975, -0.8362), (0.01247, 0.2892, -0.419), (0.01247, 0.4529, -0.4432), (0.01247, 0.6039, -0.4825), (0.01247, 0.7361, -0.5354), (0.01247, 0.8447, -0.5999), (0.01247, 0.9254, -0.6734), (0.01247, 0.975, -0.7532), (0.01247, 0.9918, -0.8362), (0.05153, 0.2859, -0.419), (0.08908, 0.4465, -0.4432), (0.1237, 0.5945, -0.4825), (0.154, 0.7243, -0.5354), (0.1789, 0.8307, -0.5999), (0.1974, 0.9099, -0.6734), (0.2088, 0.9586, -0.7532), (0.2127, 0.975, -0.8362), (0.08908, 0.2762, -0.419), (0.1628, 0.4275, -0.4432), (0.2307, 0.5669, -0.4825), (0.2902, 0.6891, -0.5354), (0.339, 0.7894, -0.5999), (0.3753, 0.864, -0.6734), (0.3976, 0.9099, -0.7532), (0.4052, 0.9254, -0.8362), (0.1237, 0.2605, -0.419), (0.2307, 0.3966, -0.4432), (0.3292, 0.5221, -0.4825), (0.4156, 0.6321, -0.5354), (0.4865, 0.7224, -0.5999), (0.5392, 0.7894, -0.6734), (0.5717, 0.8307, -0.7532), (0.5826, 0.8447, -0.8362), (0.154, 0.2393, -0.419), (0.2902, 0.3551, -0.4432), (0.4156, 0.4618, -0.4825), (0.5256, 0.5553, -0.5354), (0.6158, 0.6321, -0.5999), (0.6829, 0.6891, -0.6734), (0.7242, 0.7243, -0.7532), (0.7381, 0.7361, -0.8362), (0.1789, 0.2135, -0.419), (0.339, 0.3045, -0.4432), (0.4865, 0.3883, -0.4825), (0.6158, 0.4618, -0.5354), (0.7219, 0.5221, -0.5999), (0.8008, 0.5669, -0.6734), (0.8494, 0.5945, -0.7532), (0.8658, 0.6039, -0.8362), (0.1974, 0.1841, -0.419), (0.3753, 0.2467, -0.4432), (0.5392, 0.3045, -0.4825), (0.6829, 0.3551, -0.5354), (0.8008, 0.3966, -0.5999), (0.8884, 0.4275, -0.6734), (0.9424, 0.4465, -0.7532), (0.9606, 0.4529, -0.8362), (0.2088, 0.1521, -0.419), (0.3976, 0.1841, -0.4432), (0.5717, 0.2135, -0.4825), (0.7242, 0.2393, -0.5354), (0.8494, 0.2605, -0.5999), (0.9424, 0.2762, -0.6734), (0.9996, 0.2859, -0.7532), (1.019, 0.2892, -0.8362), (0.2127, 0.1189, -0.419), (0.4052, 0.1189, -0.4432), (0.5826, 0.1189, -0.4825), (0.7381, 0.1189, -0.5354), (0.8658, 0.1189, -0.5999), (0.9606, 0.1189, -0.6734), (1.019, 0.1189, -0.7532), (1.039, 0.1189, -0.8362), (0.2088, 0.08566, -0.419), (0.3976, 0.05372, -0.4432), (0.5717, 0.02427, -0.4825), (0.7242, -0.001532, -0.5354), (0.8494, -0.02271, -0.5999), (0.9424, -0.03845, -0.6734), (0.9996, -0.04814, -0.7532), (1.019, -0.05141, -0.8362), (0.1974, 0.05372, -0.419), (0.3753, -0.008949, -0.4432), (0.5392, -0.0667, -0.4825), (0.6829, -0.1173, -0.5354), (0.8008, -0.1589, -0.5999), (0.8884, -0.1897, -0.6734), (0.9424, -0.2087, -0.7532), (0.9606, -0.2152, -0.8362), (0.1789, 0.02427, -0.419), (0.339, -0.0667, -0.4432), (0.4865, -0.1505, -0.4825), (0.6158, -0.224, -0.5354), (0.7219, -0.2843, -0.5999), (0.8008, -0.3292, -0.6734), (0.8494, -0.3568, -0.7532), (0.8658, -0.3661, -0.8362), (0.154, -0.001532, -0.419), (0.2902, -0.1173, -0.4432), (0.4156, -0.224, -0.4825), (0.5256, -0.3176, -0.5354), (0.6158, -0.3943, -0.5999), (0.6829, -0.4514, -0.6734), (0.7242, -0.4865, -0.7532), (0.7381, -0.4984, -0.8362), (0.1237, -0.02271, -0.419), (0.2307, -0.1589, -0.4432), (0.3292, -0.2843, -0.4825), (0.4156, -0.3943, -0.5354), (0.4865, -0.4846, -0.5999), (0.5392, -0.5517, -0.6734), (0.5717, -0.593, -0.7532), (0.5826, -0.6069, -0.8362), (0.08908, -0.03845, -0.419), (0.1628, -0.1897, -0.4432), (0.2307, -0.3292, -0.4825), (0.2902, -0.4514, -0.5354), (0.339, -0.5517, -0.5999), (0.3753, -0.6262, -0.6734), (0.3976, -0.6721, -0.7532), (0.4052, -0.6876, -0.8362), (0.05153, -0.04814, -0.419), (0.08908, -0.2087, -0.4432), (0.1237, -0.3568, -0.4825), (0.154, -0.4865, -0.5354), (0.1789, -0.593, -0.5999), (0.1974, -0.6721, -0.6734), (0.2088, -0.7208, -0.7532), (0.2127, -0.7373, -0.8362), (0.01247, -0.05141, -0.419), (0.01247, -0.2152, -0.4432), (0.01247, -0.3661, -0.4825), (0.01247, -0.4984, -0.5354), (0.01247, -0.6069, -0.5999), (0.01247, -0.6876, -0.6734), (0.01247, -0.7373, -0.7532), (0.01247, -0.754, -0.8362), (-0.02659, -0.04814, -0.419), (-0.06415, -0.2087, -0.4432), (-0.09876, -0.3568, -0.4825), (-0.1291, -0.4865, -0.5354), (-0.154, -0.593, -0.5999), (-0.1725, -0.6721, -0.6734), (-0.1839, -0.7208, -0.7532), (-0.1877, -0.7373, -0.8362), (-0.06415, -0.03845, -0.419), (-0.1378, -0.1897, -0.4432), (-0.2057, -0.3292, -0.4825), (-0.2652, -0.4514, -0.5354), (-0.3141, -0.5517, -0.5999), (-0.3504, -0.6262, -0.6734), (-0.3727, -0.6721, -0.7532), (-0.3803, -0.6876, -0.8362), (-0.09876, -0.02271, -0.419), (-0.2057, -0.1589, -0.4432), (-0.3043, -0.2843, -0.4825), (-0.3907, -0.3943, -0.5354), (-0.4616, -0.4846, -0.5999), (-0.5143, -0.5517, -0.6734), (-0.5467, -0.593, -0.7532), (-0.5577, -0.6069, -0.8362), (-0.1291, -0.001532, -0.419), (-0.2652, -0.1173, -0.4432), (-0.3907, -0.224, -0.4825), (-0.5007, -0.3176, -0.5354), (-0.5909, -0.3943, -0.5999), (-0.658, -0.4514, -0.6734), (-0.6992, -0.4865, -0.7532), (-0.7132, -0.4984, -0.8362), (-0.154, 0.02427, -0.419), (-0.3141, -0.0667, -0.4432), (-0.4616, -0.1505, -0.4825), (-0.5909, -0.224, -0.5354), (-0.697, -0.2843, -0.5999), (-0.7759, -0.3292, -0.6734), (-0.8244, -0.3568, -0.7532), (-0.8408, -0.3661, -0.8362), (0.01247, 0.1189, -0.4109), (-0.1725, 0.05372, -0.419), (-0.3504, -0.008949, -0.4432), (-0.5143, -0.0667, -0.4825), (-0.658, -0.1173, -0.5354), (-0.7759, -0.1589, -0.5999), (-0.8635, -0.1897, -0.6734), (-0.9174, -0.2087, -0.7532), (-0.9357, -0.2152, -0.8362), (-0.1839, 0.08566, -0.419), (-0.3727, 0.05372, -0.4432), (-0.5467, 0.02427, -0.4825), (-0.6992, -0.001532, -0.5354), (-0.8244, -0.02271, -0.5999), (-0.9174, -0.03845, -0.6734), (-0.9747, -0.04814, -0.7532), (-0.9941, -0.05141, -0.8362)], [], [(31, 9, 32), (0, 9, 1), (30, 9, 31), (29, 9, 30), (28, 9, 29), (27, 9, 28), (26, 9, 27), (25, 9, 26), (24, 9, 25), (23, 9, 24), (22, 9, 23), (21, 9, 22), (20, 9, 21), (19, 9, 20), (18, 9, 19), (17, 9, 18), (16, 9, 17), (15, 9, 16), (14, 9, 15), (13, 9, 14), (12, 9, 13), (11, 9, 12), (10, 9, 11), (8, 9, 10), (7, 9, 8), (6, 9, 7), (5, 9, 6), (4, 9, 5), (3, 9, 4), (2, 9, 3), (32, 9, 0), (1, 9, 2), (28, 56, 27), (39, 47, 46, 38), (37, 45, 44, 36), (35, 43, 42, 34), (40, 48, 47, 39), (38, 46, 45, 37), (36, 44, 43, 35), (18, 232, 17), (34, 42, 41, 33), (46, 54, 53, 45), (44, 52, 51, 43), (112, 2, 120), (42, 50, 49, 41), (47, 55, 54, 46), (45, 53, 52, 44), (43, 51, 50, 42), (48, 56, 55, 47), (54, 62, 61, 53), (52, 60, 59, 51), (19, 240, 18), (50, 58, 57, 49), (55, 63, 62, 54), (53, 61, 60, 52), (51, 59, 58, 50), (56, 64, 63, 55), (62, 70, 69, 61), (60, 68, 67, 59), (232, 224, 16), (58, 66, 65, 57), (63, 71, 70, 62), (61, 69, 68, 60), (59, 67, 66, 58), (64, 72, 71, 63), (70, 78, 77, 69), (68, 76, 75, 67), (120, 2, 3), (66, 74, 73, 65), (71, 79, 78, 70), (69, 77, 76, 68), (67, 75, 74, 66), (72, 80, 79, 71), (78, 86, 85, 77), (76, 84, 83, 75), (6, 160, 152), (74, 82, 81, 73), (79, 87, 86, 78), (77, 85, 84, 76), (75, 83, 82, 74), (80, 88, 87, 79), (86, 94, 93, 85), (84, 92, 91, 83), (14, 15, 216), (82, 90, 89, 81), (87, 95, 94, 86), (85, 93, 92, 84), (83, 91, 90, 82), (88, 96, 95, 87), (94, 102, 101, 93), (92, 100, 99, 91), (128, 3, 136), (90, 98, 97, 89), (95, 103, 102, 94), (93, 101, 100, 92), (91, 99, 98, 90), (96, 104, 103, 95), (102, 110, 109, 101), (100, 108, 107, 99), (256, 20, 21), (98, 106, 105, 97), (103, 111, 110, 102), (101, 109, 108, 100), (99, 107, 106, 98), (104, 112, 111, 103), (110, 118, 117, 109), (108, 116, 115, 107), (18, 240, 232), (106, 114, 113, 105), (111, 119, 118, 110), (109, 117, 116, 108), (107, 115, 114, 106), (112, 120, 119, 111), (118, 126, 125, 117), (116, 124, 123, 115), (13, 14, 208), (114, 122, 121, 113), (119, 127, 126, 118), (117, 125, 124, 116), (115, 123, 122, 114), (120, 128, 127, 119), (126, 134, 133, 125), (124, 132, 131, 123), (208, 14, 216), (122, 130, 129, 121), (127, 135, 134, 126), (125, 133, 132, 124), (123, 131, 130, 122), (128, 136, 135, 127), (134, 142, 141, 133), (132, 140, 139, 131), (27, 48, 26), (130, 138, 137, 129), (135, 143, 142, 134), (133, 141, 140, 132), (131, 139, 138, 130), (136, 144, 143, 135), (142, 150, 149, 141), (140, 148, 147, 139), (240, 19, 248), (138, 146, 145, 137), (143, 151, 150, 142), (141, 149, 148, 140), (139, 147, 146, 138), (144, 152, 151, 143), (150, 158, 157, 149), (148, 156, 155, 147), (192, 12, 200), (146, 154, 153, 145), (151, 159, 158, 150), (149, 157, 156, 148), (147, 155, 154, 146), (152, 160, 159, 151), (158, 166, 165, 157), (156, 164, 163, 155), (248, 20, 256), (154, 162, 161, 153), (159, 167, 166, 158), (157, 165, 164, 156), (155, 163, 162, 154), (160, 168, 167, 159), (166, 174, 173, 165), (164, 172, 171, 163), (12, 13, 200), (162, 170, 169, 161), (167, 175, 174, 166), (165, 173, 172, 164), (163, 171, 170, 162), (168, 176, 175, 167), (174, 182, 181, 173), (172, 180, 179, 171), (256, 21, 264), (170, 178, 177, 169), (175, 183, 182, 174), (173, 181, 180, 172), (171, 179, 178, 170), (176, 184, 183, 175), (182, 190, 189, 181), (180, 188, 187, 179), (64, 29, 72), (178, 186, 185, 177), (183, 191, 190, 182), (181, 189, 188, 180), (179, 187, 186, 178), (184, 192, 191, 183), (190, 198, 197, 189), (188, 196, 195, 187), (5, 152, 144), (186, 194, 193, 185), (191, 199, 198, 190), (189, 197, 196, 188), (187, 195, 194, 186), (192, 200, 199, 191), (198, 206, 205, 197), (196, 204, 203, 195), (11, 12, 192), (194, 202, 201, 193), (199, 207, 206, 198), (197, 205, 204, 196), (195, 203, 202, 194), (200, 208, 207, 199), (206, 214, 213, 205), (204, 212, 211, 203), (264, 22, 272), (202, 210, 209, 201), (207, 215, 214, 206), (205, 213, 212, 204), (203, 211, 210, 202), (208, 216, 215, 207), (214, 222, 221, 213), (212, 220, 219, 211), (200, 13, 208), (210, 218, 217, 209), (215, 223, 222, 214), (213, 221, 220, 212), (211, 219, 218, 210), (216, 224, 223, 215), (222, 230, 229, 221), (220, 228, 227, 219), (264, 21, 22), (218, 226, 225, 217), (223, 231, 230, 222), (221, 229, 228, 220), (219, 227, 226, 218), (224, 232, 231, 223), (230, 238, 237, 229), (228, 236, 235, 227), (10, 11, 184), (226, 234, 233, 225), (231, 239, 238, 230), (229, 237, 236, 228), (227, 235, 234, 226), (232, 240, 239, 231), (238, 246, 245, 237), (236, 244, 243, 235), (272, 23, 281), (234, 242, 241, 233), (239, 247, 246, 238), (237, 245, 244, 236), (235, 243, 242, 234), (240, 248, 247, 239), (246, 254, 253, 245), (244, 252, 251, 243), (10, 184, 176), (242, 250, 249, 241), (247, 255, 254, 246), (245, 253, 252, 244), (243, 251, 250, 242), (248, 256, 255, 247), (254, 262, 261, 253), (252, 260, 259, 251), (281, 24, 289), (250, 258, 257, 249), (255, 263, 262, 254), (253, 261, 260, 252), (251, 259, 258, 250), (256, 264, 263, 255), (262, 270, 269, 261), (260, 268, 267, 259), (10, 176, 8), (258, 266, 265, 257), (263, 271, 270, 262), (261, 269, 268, 260), (259, 267, 266, 258), (264, 272, 271, 263), (270, 279, 278, 269), (268, 277, 276, 267), (289, 24, 25), (266, 275, 274, 265), (271, 280, 279, 270), (269, 278, 277, 268), (267, 276, 275, 266), (272, 281, 280, 271), (280, 288, 287, 279), (278, 286, 285, 277), (276, 284, 283, 275), (281, 289, 288, 280), (279, 287, 286, 278), (277, 285, 284, 276), (289, 25, 40), (275, 283, 282, 274), (8, 176, 168), (33, 41, 273), (8, 168, 7), (41, 49, 273), (40, 25, 26), (49, 57, 273), (7, 168, 160), (57, 65, 273), (40, 26, 48), (65, 73, 273), (16, 224, 15), (73, 81, 273), (248, 19, 20), (81, 89, 273), (7, 160, 6), (89, 97, 273), (56, 48, 27), (97, 105, 273), (184, 11, 192), (105, 113, 273), (281, 23, 24), (113, 121, 273), (6, 152, 5), (121, 129, 273), (64, 56, 28), (129, 137, 273), (136, 4, 144), (137, 145, 273), (28, 29, 64), (145, 153, 273), (0, 96, 32), (153, 161, 273), (72, 30, 80), (161, 169, 273), (80, 31, 88), (169, 177, 273), (29, 30, 72), (177, 185, 273), (144, 4, 5), (185, 193, 273), (120, 3, 128), (193, 201, 273), (30, 31, 80), (201, 209, 273), (209, 217, 273), (0, 104, 96), (217, 225, 273), (216, 15, 224), (225, 233, 273), (32, 88, 31), (233, 241, 273), (272, 22, 23), (241, 249, 273), (136, 3, 4), (249, 257, 273), (1, 112, 104), (257, 265, 273), (96, 88, 32), (265, 274, 273), (2, 112, 1), (274, 282, 273), (288, 39, 38, 287), (286, 37, 36, 285), (17, 232, 16), (284, 35, 34, 283), (282, 33, 273), (289, 40, 39, 288), (287, 38, 37, 286), (285, 36, 35, 284), (1, 104, 0), (283, 34, 33, 282)])
me_cone_001.polygons.foreach_set('use_smooth', [True] * 352)
me_cone_001.use_remesh_preserve_volume = False
me_cone_001.use_remesh_preserve_attributes = False
me_cone_001.use_mirror_vertex_groups = False
me_cone_001.update()
me_cube_021 = bpy.data.meshes.new('Cube.021')
me_cube_021.from_pydata([(1.0, 1.0, -1.0), (1.0, -1.0, -1.0), (-1.0, -1.0, -1.0), (-1.0, 1.0, -1.0), (1.0, 1.0, 1.0), (1.0, -1.0, 1.0), (-1.0, -1.0, 1.0), (-1.0, 1.0, 1.0), (1.0, 1.0, -0.5), (1.0, -0.25, -1.0), (0.5957, -0.004714, -0.2575), (-0.1952, 0.007696, -0.25), (-1.0, 0.125, -1.0), (-1.0, -0.125, -1.0), (0.5012, -0.009096, -0.3664), (-0.3696, -0.002003, -0.3595), (-0.3696, -0.1231, -0.25), (0.7644, -0.125, -0.25), (-0.3696, -0.125, -0.3558), (0.6846, -0.1183, -0.3642), (1.0, -1.937e-07, -0.4375), (1.0, 0.0625, -0.25), (0.5957, -0.0625, -0.2366), (1.0, -2.533e-07, -0.1875), (0.7644, -2.235e-07, -0.3125), (1.0, -0.1875, -0.25), (1.0, 0.0625, -0.375), (1.0, -0.1875, -0.375), (0.7103, -0.0625, -0.375), (1.0, -0.125, -0.4375), (0.4755, -0.1282, -0.3125), (1.0, -0.125, -0.1875), (1.0, 0.0625, -0.3125), (1.0, -0.1875, -0.3125), (1.0, -0.0625, -0.4375), (1.0, -0.0625, -0.1875), (-1.0, 2.645e-07, -0.4375), (0.4318, -0.0625, -0.2408), (-1.0, 0.0625, -0.25), (-1.0, 2.496e-07, -0.1875), (-0.3696, 0.01006, -0.3125), (-1.0, -0.1875, -0.25), (-1.0, -0.125, -0.1875), (-0.3696, -0.0625, -0.3872), (-1.0, -0.1875, -0.375), (-1.0, -0.125, -0.4375), (-0.3696, -0.1372, -0.3125), (-1.0, 0.0625, -0.375), (-1.0, -0.0625, -0.1875), (-1.0, -0.0625, -0.4375), (-1.0, -0.1875, -0.3125), (-1.0, 0.0625, -0.3125)], [], [(32, 21, 10, 24), (26, 20, 34, 29, 9, 0, 8, 21, 32), (21, 23, 10), (41, 42, 16), (9, 1, 2, 13, 12, 3, 0), (3, 12, 36, 47, 51, 38, 39, 48, 42, 41, 50, 44, 45, 13, 2, 6, 7), (20, 26, 14), (49, 43, 15, 36), (45, 44, 18), (50, 41, 16, 46), (0, 3, 7, 4, 8), (29, 19, 27), (34, 28, 19, 29), (49, 36, 12, 13, 45), (36, 15, 47), (1, 5, 6, 2), (15, 43, 18, 19, 28, 14), (10, 11, 40, 15, 14, 24), (18, 46, 16, 17, 30, 19), (11, 10, 22, 17, 16, 37), (26, 32, 24, 14), (19, 30, 33, 27), (30, 17, 25, 33), (20, 14, 28, 34), (17, 31, 25), (22, 35, 31, 17), (10, 23, 35, 22), (37, 48, 39, 11), (16, 42, 48, 37), (45, 18, 43, 49), (44, 50, 46, 18), (29, 27, 33, 25, 31, 35, 23, 21, 8, 4, 5, 1, 9), (15, 40, 51, 47), (40, 11, 38, 51), (11, 39, 38), (6, 5, 4, 7)])
me_cube_021.polygons.foreach_set('use_smooth', [True] * 36)
_uv = me_cube_021.uv_layers.new(name='UVMap')
_uv.uv.foreach_set('vector', [0.6871, 1.001, 0.6767, 1.001, 0.6783, 0.933, 0.6874, 0.9612, 0.1771, 0.1042, 0.1667, 0.09378, 0.1563, 0.09378, 0.1459, 0.09378, 0.125, 1.988e-08, 0.3335, 0.0, 0.3335, 0.08336, 0.1771, 0.125, 0.1771, 0.1146, 0.6767, 1.001, 0.6666, 1.0, 0.6783, 0.933, 0.6992, 0.3336, 0.6884, 0.3333, 0.6885, 0.2286, 0.4584, 0.6672, 0.3335, 0.6674, 0.3335, 0.3341, 0.4792, 0.3339, 0.5209, 0.3339, 0.6666, 0.3336, 0.6666, 0.6669, 1.988e-08, 0.6669, 1.988e-08, 0.521, 0.09378, 0.5002, 0.1042, 0.5106, 0.1146, 0.5106, 0.125, 0.5106, 0.1355, 0.5002, 0.1355, 0.4898, 0.1355, 0.4793, 0.125, 0.4689, 0.1146, 0.4689, 0.1042, 0.4689, 0.09378, 0.4793, 1.988e-08, 0.4793, 0.0, 0.3335, 0.3335, 0.3335, 0.3335, 0.6669, 0.7083, 1.0, 0.6975, 1.001, 0.6965, 0.9173, 0.7206, 0.3334, 0.7201, 0.2286, 0.73, 0.2287, 0.731, 0.3334, 0.7102, 0.3334, 0.6992, 0.3336, 0.7095, 0.2287, 0.7414, 0.0002504, 0.7519, 0.0002504, 0.7518, 0.1051, 0.7414, 0.1052, 1.0, 0.6671, 0.6666, 0.6671, 0.6666, 0.3336, 1.0, 0.3336, 1.0, 0.5837, 0.7102, 4.81e-05, 0.7106, 0.05297, 0.6992, 0.0003426, 0.7206, 6.521e-05, 0.72, 0.04866, 0.7106, 0.05297, 0.7102, 4.81e-05, 0.09378, 0.4898, 0.09378, 0.5002, 1.988e-08, 0.521, 1.988e-08, 0.4793, 0.09378, 0.4793, 0.7083, 0.6671, 0.6953, 0.7722, 0.6975, 0.6675, 0.6667, 0.3336, 0.3335, 0.3333, 0.3335, 0.0, 0.6667, 0.0003507, 0.73, 0.2287, 0.7201, 0.2286, 0.7095, 0.2287, 0.7106, 0.05297, 0.72, 0.04866, 0.7288, 0.08356, 0.6783, 0.933, 0.677, 0.8013, 0.6874, 0.7722, 0.6953, 0.7722, 0.6965, 0.9173, 0.6874, 0.9612, 0.7342, 0.1051, 0.7414, 0.1052, 0.7518, 0.1051, 0.7518, 0.2942, 0.7414, 0.246, 0.7328, 0.2809, 0.6667, 0.1996, 0.6688, 0.06785, 0.6783, 0.06772, 0.6888, 0.03967, 0.6885, 0.2286, 0.6783, 0.09505, 0.6975, 1.001, 0.6871, 1.001, 0.6874, 0.9612, 0.6965, 0.9173, 0.7328, 0.2809, 0.7414, 0.246, 0.7414, 0.3336, 0.731, 0.3336, 0.7414, 0.246, 0.7518, 0.2942, 0.7519, 0.3336, 0.7414, 0.3336, 0.731, 8.236e-05, 0.7288, 0.08356, 0.72, 0.04866, 0.7206, 6.521e-05, 0.6888, 0.03967, 0.6884, 4.965e-05, 0.6992, 0.0004055, 0.6783, 0.06772, 0.678, 6.54e-05, 0.6884, 4.965e-05, 0.6888, 0.03967, 0.6688, 0.06785, 0.6676, 8.116e-05, 0.678, 6.54e-05, 0.6783, 0.06772, 0.6783, 0.09505, 0.678, 0.3333, 0.6676, 0.3333, 0.6667, 0.1996, 0.6885, 0.2286, 0.6884, 0.3333, 0.678, 0.3333, 0.6783, 0.09505, 0.7102, 0.3334, 0.7095, 0.2287, 0.7201, 0.2286, 0.7206, 0.3334, 0.731, 0.0002504, 0.7414, 0.0002504, 0.7414, 0.1052, 0.7342, 0.1051, 0.1459, 0.09378, 0.1355, 0.1042, 0.1355, 0.1146, 0.1355, 0.125, 0.1459, 0.1355, 0.1563, 0.1355, 0.1667, 0.1355, 0.1771, 0.125, 0.3335, 0.08336, 0.3335, 0.3335, 0.0, 0.3335, 5.963e-08, 3.975e-08, 0.125, 1.988e-08, 0.6953, 0.7722, 0.6874, 0.7722, 0.6871, 0.6674, 0.6975, 0.6675, 0.6874, 0.7722, 0.677, 0.8013, 0.6767, 0.6674, 0.6871, 0.6674, 0.677, 0.8013, 0.6666, 0.6671, 0.6767, 0.6674, 9.938e-08, 1.0, 0.0, 0.6669, 0.3329, 0.6675, 0.3329, 1.001])
me_cube_021.materials.append(mat_material_005)
me_cube_021.use_remesh_preserve_volume = False
me_cube_021.use_remesh_preserve_attributes = False
me_cube_021.use_mirror_vertex_groups = False
me_cube_021.update()
me_cube_023 = bpy.data.meshes.new('Cube.023')
me_cube_023.from_pydata([(1.0, 1.0, -1.0), (1.0, -1.0, -1.0), (-1.0, -1.0, -1.0), (-1.0, 1.0, -1.0), (1.0, 1.0, 1.0), (1.0, -1.0, 1.0), (-1.0, -1.0, 1.0), (-1.0, 1.0, 1.0)], [], [(0, 1, 2, 3), (4, 7, 6, 5), (0, 4, 5, 1), (1, 5, 6, 2), (2, 6, 7, 3), (4, 0, 3, 7)])
me_cube_023.materials.append(mat_material_007)
me_cube_023.use_remesh_preserve_volume = False
me_cube_023.use_remesh_preserve_attributes = False
me_cube_023.use_mirror_vertex_groups = False
me_cube_023.update()
me_cube_024 = bpy.data.meshes.new('Cube.024')
me_cube_024.from_pydata([(1.0, 1.0, -1.0), (1.0, -1.0, -1.0), (-1.0, -1.0, -1.0), (-1.0, 1.0, -1.0), (1.0, 1.0, 1.0), (1.0, -1.0, 1.0), (-1.0, -1.0, 1.0), (-1.0, 1.0, 1.0)], [], [(0, 1, 2, 3), (4, 7, 6, 5), (0, 4, 5, 1), (1, 5, 6, 2), (2, 6, 7, 3), (4, 0, 3, 7)])
me_cube_024.materials.append(mat_material_008)
me_cube_024.use_remesh_preserve_volume = False
me_cube_024.use_remesh_preserve_attributes = False
me_cube_024.use_mirror_vertex_groups = False
me_cube_024.update()
me_cube_025 = bpy.data.meshes.new('Cube.025')
me_cube_025.from_pydata([(-1.0, -1.0, -1.0), (-1.0, 1.0, -1.0), (1.0, 1.0, -1.0), (1.0, -1.0, -1.0), (-1.0, -1.0, 1.0), (-1.0, 1.0, 1.0), (1.0, 1.0, 1.0), (1.0, -1.0, 1.0)], [], [(4, 5, 1, 0), (5, 6, 2, 1), (6, 7, 3, 2), (7, 4, 0, 3), (0, 1, 2, 3), (7, 6, 5, 4)])
me_cube_025.use_remesh_preserve_volume = False
me_cube_025.use_remesh_preserve_attributes = False
me_cube_025.use_mirror_vertex_groups = False
me_cube_025.update()
me_cube_026 = bpy.data.meshes.new('Cube.026')
me_cube_026.from_pydata([(-1.0, -1.0, -1.0), (-1.0, 1.0, -1.0), (1.0, 1.0, -1.0), (1.0, -1.0, -1.0), (-1.0, -1.0, 1.0), (-1.0, 1.0, 1.0), (1.0, 1.0, 1.0), (1.0, -1.0, 1.0)], [], [(4, 5, 1, 0), (5, 6, 2, 1), (6, 7, 3, 2), (7, 4, 0, 3), (0, 1, 2, 3), (7, 6, 5, 4)])
me_cube_026.use_remesh_preserve_volume = False
me_cube_026.use_remesh_preserve_attributes = False
me_cube_026.use_mirror_vertex_groups = False
me_cube_026.update()
me_cube_027 = bpy.data.meshes.new('Cube.027')
me_cube_027.from_pydata([(-1.0, -1.0, -1.0), (-0.8953, 0.8468, -1.0), (0.91, 0.8299, -1.0), (1.0, -1.0, -1.0), (-1.0, -1.0, 1.0), (-0.8953, 0.8468, 1.0), (0.91, 0.8299, 1.0), (1.0, -1.0, 1.0), (-1.0, -1.0, 0.0), (-0.8953, 0.8468, 0.0), (0.91, 0.8299, 0.0), (1.0, -1.0, 0.0), (0.0, 1.0, 1.0), (0.0, 1.0, -1.0), (0.0, 1.0, 0.0), (-0.8953, 0.8468, -0.5), (0.5, 1.0, 1.0), (0.91, 0.8299, -0.5), (-0.5, 1.0, -1.0), (-0.8953, 0.8468, 0.5), (0.91, 0.8299, 0.5), (-0.5, 1.0, 0.0), (-0.5, 1.0, 1.0), (0.5, 1.0, -1.0), (0.5, 1.0, 0.0), (0.0, 1.0, -0.5), (0.0, 1.0, 0.5), (0.5, 1.0, -0.5), (0.5, 1.0, 0.5), (-0.5, 1.0, -0.5), (-0.5, 1.0, 0.5), (-0.75, 1.0, -1.0), (-0.75, 1.0, 0.0), (-0.75, 1.0, 1.0), (-0.75, 1.0, -0.5), (-0.75, 1.0, 0.5), (0.75, 1.0, 1.0), (0.75, 1.0, -1.0), (0.75, 1.0, 0.0), (0.75, 1.0, -0.5), (0.75, 1.0, 0.5), (-1.0, 0.0, 1.0), (-1.0, 0.0, -1.0), (-1.0, 0.0, 0.0), (-1.0, 0.5, 1.0), (-1.0, 0.5, -1.0), (-1.0, 0.5, 0.0), (1.0, 0.0, 1.0), (1.0, 0.0, -1.0), (1.0, 0.0, 0.0), (1.0, 0.5, -1.0), (1.0, 0.5, 0.0), (1.0, 0.5, 1.0)], [], [(46, 9, 15, 1, 45), (39, 17, 2, 37), (49, 11, 3, 48), (11, 8, 0, 3), (0, 42, 45, 1, 31, 18, 13, 23, 37, 2, 50, 48, 3), (7, 47, 52, 6, 36, 16, 12, 22, 33, 5, 44, 41, 4), (44, 5, 19, 9, 46), (40, 20, 10, 38), (47, 7, 11, 49), (7, 4, 8, 11), (29, 25, 13, 18), (30, 26, 14, 21), (25, 27, 23, 13), (14, 24, 27, 25), (38, 10, 17, 39), (26, 28, 24, 14), (12, 16, 28, 26), (36, 6, 20, 40), (34, 29, 18, 31), (32, 21, 29, 34), (21, 14, 25, 29), (35, 30, 21, 32), (33, 22, 30, 35), (22, 12, 26, 30), (15, 34, 31, 1), (9, 32, 34, 15), (19, 35, 32, 9), (5, 33, 35, 19), (27, 39, 37, 23), (28, 40, 38, 24), (24, 38, 39, 27), (16, 36, 40, 28), (8, 43, 42, 0), (4, 41, 43, 8), (43, 46, 45, 42), (41, 44, 46, 43), (51, 49, 48, 50), (52, 47, 49, 51), (10, 51, 50, 2, 17), (6, 52, 51, 10, 20)])
me_cube_027.polygons.foreach_set('use_smooth', [True] * 40)
me_cube_027.use_remesh_preserve_volume = False
me_cube_027.use_remesh_preserve_attributes = False
me_cube_027.use_mirror_vertex_groups = False
me_cube_027.update()
me_cube_028 = bpy.data.meshes.new('Cube.028')
me_cube_028.from_pydata([(-1.0, -1.0, -0.2898), (-0.5763, 1.0, -0.09877), (0.5853, 1.0, -0.1056), (1.0, -1.0, -0.2898), (-1.0, -1.0, 1.0), (-1.0, 1.211, 1.0), (1.0, 1.211, 1.0), (1.0, -1.0, 1.0)], [], [(4, 5, 1, 0), (5, 6, 2, 1), (6, 7, 3, 2), (7, 4, 0, 3), (0, 1, 2, 3), (7, 6, 5, 4)])
me_cube_028.use_remesh_preserve_volume = False
me_cube_028.use_remesh_preserve_attributes = False
me_cube_028.use_mirror_vertex_groups = False
me_cube_028.update()
me_cube_029 = bpy.data.meshes.new('Cube.029')
me_cube_029.from_pydata([(-1.0, -1.0, -1.0), (-1.0, 1.0, -1.0), (1.0, 1.0, -1.0), (1.0, -1.0, -1.0), (-1.0, -1.0, 1.0), (-1.0, 1.0, 1.0), (1.0, 1.0, 1.0), (1.0, -1.0, 1.0)], [], [(4, 5, 1, 0), (5, 6, 2, 1), (6, 7, 3, 2), (7, 4, 0, 3), (0, 1, 2, 3), (7, 6, 5, 4)])
me_cube_029.use_remesh_preserve_volume = False
me_cube_029.use_remesh_preserve_attributes = False
me_cube_029.use_mirror_vertex_groups = False
me_cube_029.update()
me_cube_030 = bpy.data.meshes.new('Cube.030')
me_cube_030.from_pydata([(-1.0, -1.0, -1.0), (-1.0, 1.0, -1.0), (1.0, 1.0, -1.0), (1.0, -1.0, -1.0), (-1.0, -1.0, 1.0), (-1.0, 1.0, 1.0), (1.0, 1.0, 1.0), (1.0, -1.0, 1.0)], [], [(4, 5, 1, 0), (5, 6, 2, 1), (6, 7, 3, 2), (7, 4, 0, 3), (0, 1, 2, 3), (7, 6, 5, 4)])
me_cube_030.use_remesh_preserve_volume = False
me_cube_030.use_remesh_preserve_attributes = False
me_cube_030.use_mirror_vertex_groups = False
me_cube_030.update()
me_cube_031 = bpy.data.meshes.new('Cube.031')
me_cube_031.from_pydata([(-1.0, -1.0, -1.0), (-1.0, 1.0, -1.0), (1.0, 1.0, -1.0), (1.0, -1.0, -1.0), (-1.0, -1.0, 1.0), (-1.0, 1.0, 1.0), (1.0, 1.0, 1.0), (1.0, -1.0, 1.0)], [], [(4, 5, 1, 0), (5, 6, 2, 1), (6, 7, 3, 2), (7, 4, 0, 3), (0, 1, 2, 3), (7, 6, 5, 4)])
me_cube_031.use_remesh_preserve_volume = False
me_cube_031.use_remesh_preserve_attributes = False
me_cube_031.use_mirror_vertex_groups = False
me_cube_031.update()
me_cube_032 = bpy.data.meshes.new('Cube.032')
me_cube_032.from_pydata([(-1.0, -1.0, -1.0), (-1.0, 1.0, -1.0), (1.0, 1.0, -1.0), (1.0, -1.0, -1.0), (-1.0, -1.0, 1.0), (-1.0, 1.0, 1.0), (1.0, 1.0, 1.0), (1.0, -1.0, 1.0)], [], [(4, 5, 1, 0), (5, 6, 2, 1), (6, 7, 3, 2), (7, 4, 0, 3), (0, 1, 2, 3), (7, 6, 5, 4)])
me_cube_032.use_remesh_preserve_volume = False
me_cube_032.use_remesh_preserve_attributes = False
me_cube_032.use_mirror_vertex_groups = False
me_cube_032.update()
me_cube_033 = bpy.data.meshes.new('Cube.033')
me_cube_033.from_pydata([(-1.0, -1.0, -1.0), (-1.0, 1.0, -1.0), (1.0, 1.0, -1.0), (1.0, -1.0, -1.0), (-1.0, -1.0, 1.0), (-1.0, 1.0, 1.0), (1.0, 1.0, 1.0), (1.0, -1.0, 1.0)], [], [(4, 5, 1, 0), (5, 6, 2, 1), (6, 7, 3, 2), (7, 4, 0, 3), (0, 1, 2, 3), (7, 6, 5, 4)])
me_cube_033.use_remesh_preserve_volume = False
me_cube_033.use_remesh_preserve_attributes = False
me_cube_033.use_mirror_vertex_groups = False
me_cube_033.update()
me_cube_034 = bpy.data.meshes.new('Cube.034')
me_cube_034.from_pydata([(-1.0, -1.0, -1.0), (-1.0, 1.0, -1.0), (1.0, 1.0, -1.0), (1.0, -1.0, -1.0), (-1.0, -1.0, 1.0), (-1.0, 1.0, 1.0), (1.0, 1.0, 1.0), (1.0, -1.0, 1.0)], [], [(4, 5, 1, 0), (5, 6, 2, 1), (6, 7, 3, 2), (7, 4, 0, 3), (0, 1, 2, 3), (7, 6, 5, 4)])
me_cube_034.use_remesh_preserve_volume = False
me_cube_034.use_remesh_preserve_attributes = False
me_cube_034.use_mirror_vertex_groups = False
me_cube_034.update()
me_cube_035 = bpy.data.meshes.new('Cube.035')
me_cube_035.from_pydata([(-1.0, -1.0, -1.0), (-1.0, 1.0, -1.0), (1.0, 1.0, -1.0), (1.0, -1.0, -1.0), (-1.0, -1.0, 1.0), (-1.0, 1.0, 1.0), (1.0, 1.0, 1.0), (1.0, -1.0, 1.0)], [], [(4, 5, 1, 0), (5, 6, 2, 1), (6, 7, 3, 2), (7, 4, 0, 3), (0, 1, 2, 3), (7, 6, 5, 4)])
me_cube_035.use_remesh_preserve_volume = False
me_cube_035.use_remesh_preserve_attributes = False
me_cube_035.use_mirror_vertex_groups = False
me_cube_035.update()
me_cylinder_001 = bpy.data.meshes.new('Cylinder.001')
me_cylinder_001.from_pydata([(0.0, 1.0, -1.0), (0.0, 1.0, 1.0), (0.1951, 0.9808, -1.0), (0.1951, 0.9808, 1.0), (0.3827, 0.9239, -1.0), (0.3827, 0.9239, 1.0), (0.5556, 0.8315, -1.0), (0.5556, 0.8315, 1.0), (0.7071, 0.7071, -1.0), (0.7071, 0.7071, 1.0), (0.8315, 0.5556, -1.0), (0.8315, 0.5556, 1.0), (0.9239, 0.3827, -1.0), (0.9239, 0.3827, 1.0), (0.9808, 0.1951, -1.0), (0.9808, 0.1951, 1.0), (1.0, 7.55e-08, -1.0), (1.0, 7.55e-08, 1.0), (0.9808, -0.1951, -1.0), (0.9808, -0.1951, 1.0), (0.9239, -0.3827, -1.0), (0.9239, -0.3827, 1.0), (0.8315, -0.5556, -1.0), (0.8315, -0.5556, 1.0), (0.7071, -0.7071, -1.0), (0.7071, -0.7071, 1.0), (0.5556, -0.8315, -1.0), (0.5556, -0.8315, 1.0), (0.3827, -0.9239, -1.0), (0.3827, -0.9239, 1.0), (0.1951, -0.9808, -1.0), (0.1951, -0.9808, 1.0), (-3.258e-07, -1.0, -1.0), (-3.258e-07, -1.0, 1.0), (-0.1951, -0.9808, -1.0), (-0.1951, -0.9808, 1.0), (-0.3827, -0.9239, -1.0), (-0.3827, -0.9239, 1.0), (-0.5556, -0.8315, -1.0), (-0.5556, -0.8315, 1.0), (-0.7071, -0.7071, -1.0), (-0.7071, -0.7071, 1.0), (-0.8676, -0.4541, -1.0), (-0.8676, -0.4541, 1.0), (-0.9787, -0.03822, -1.0), (-0.9787, -0.03822, 1.0), (-1.07, 0.4637, -1.0), (-1.07, 0.4637, 1.0), (-1.089, 0.6587, -1.0), (-1.089, 0.6587, 1.0), (-0.9808, 0.1951, -1.0), (-0.9808, 0.1951, 1.0), (-0.9239, 0.3827, -1.0), (-0.9239, 0.3827, 1.0), (-0.8315, 0.5556, -1.0), (-0.8315, 0.5556, 1.0), (-0.7071, 0.7071, -1.0), (-0.7071, 0.7071, 1.0), (-0.5556, 0.8315, -1.0), (-0.5556, 0.8315, 1.0), (-0.3827, 0.9239, -1.0), (-0.3827, 0.9239, 1.0), (-0.1951, 0.9808, -1.0), (-0.1951, 0.9808, 1.0)], [], [(0, 1, 3, 2), (2, 3, 5, 4), (4, 5, 7, 6), (6, 7, 9, 8), (8, 9, 11, 10), (10, 11, 13, 12), (12, 13, 15, 14), (14, 15, 17, 16), (16, 17, 19, 18), (18, 19, 21, 20), (20, 21, 23, 22), (22, 23, 25, 24), (24, 25, 27, 26), (26, 27, 29, 28), (28, 29, 31, 30), (30, 31, 33, 32), (32, 33, 35, 34), (34, 35, 37, 36), (36, 37, 39, 38), (38, 39, 41, 40), (40, 41, 43, 42), (42, 43, 45, 44), (44, 45, 47, 46), (46, 47, 49, 48), (48, 49, 51, 50), (50, 51, 53, 52), (52, 53, 55, 54), (54, 55, 57, 56), (56, 57, 59, 58), (58, 59, 61, 60), (3, 1, 63, 61, 59, 57, 55, 53, 51, 49, 47, 45, 43, 41, 39, 37, 35, 33, 31, 29, 27, 25, 23, 21, 19, 17, 15, 13, 11, 9, 7, 5), (62, 63, 1, 0), (60, 61, 63, 62), (0, 2, 4, 6, 8, 10, 12, 14, 16, 18, 20, 22, 24, 26, 28, 30, 32, 34, 36, 38, 40, 42, 44, 46, 48, 50, 52, 54, 56, 58, 60, 62)])
me_cylinder_001.polygons.foreach_set('use_smooth', [True] * 34)
me_cylinder_001.use_remesh_preserve_volume = False
me_cylinder_001.use_remesh_preserve_attributes = False
me_cylinder_001.use_mirror_vertex_groups = False
me_cylinder_001.update()
me_cone_002 = bpy.data.meshes.new('Cone.002')
me_cone_002.from_pydata([(-3.133e-08, 1.264, -0.8487), (0.2466, 1.24, -0.8487), (0.4836, 1.168, -0.8487), (0.7021, 1.051, -0.8487), (0.8937, 0.8937, -0.8487), (1.051, 0.7021, -0.8487), (1.168, 0.4836, -0.8487), (1.24, 0.2466, -0.8487), (1.264, 2.023e-08, -0.8487), (0.0, 0.0, 0.311), (1.24, -0.2466, -0.8487), (1.168, -0.4836, -0.8487), (1.051, -0.7021, -0.8487), (0.8937, -0.8937, -0.8487), (0.7021, -1.051, -0.8487), (0.4836, -1.168, -0.8487), (0.2466, -1.24, -0.8487), (-4.431e-07, -1.264, -0.8487), (-0.2466, -1.24, -0.8487), (-0.4836, -1.168, -0.8487), (-0.7021, -1.051, -0.8487), (-0.8937, -0.8937, -0.8487), (-1.051, -0.7021, -0.8487), (-1.168, -0.4836, -0.8487), (-1.24, -0.2466, -0.8487), (-1.264, 1.145e-06, -0.8487), (-1.24, 0.2466, -0.8487), (-1.168, 0.4836, -0.8487), (-1.051, 0.7021, -0.8487), (-0.8937, 0.8937, -0.8487), (-0.7021, 1.051, -0.8487), (-0.4836, 1.168, -0.8487), (-0.2466, 1.24, -0.8487)], [], [(31, 9, 32), (0, 9, 1), (30, 9, 31), (29, 9, 30), (28, 9, 29), (27, 9, 28), (26, 9, 27), (25, 9, 26), (24, 9, 25), (23, 9, 24), (22, 9, 23), (21, 9, 22), (20, 9, 21), (19, 9, 20), (18, 9, 19), (17, 9, 18), (16, 9, 17), (15, 9, 16), (14, 9, 15), (13, 9, 14), (12, 9, 13), (11, 9, 12), (10, 9, 11), (8, 9, 10), (7, 9, 8), (6, 9, 7), (5, 9, 6), (4, 9, 5), (3, 9, 4), (2, 9, 3), (32, 9, 0), (1, 9, 2), (0, 1, 2, 3, 4, 5, 6, 7, 8, 10, 11, 12, 13, 14, 15, 16, 17, 18, 19, 20, 21, 22, 23, 24, 25, 26, 27, 28, 29, 30, 31, 32)])
me_cone_002.polygons.foreach_set('use_smooth', [True] * 33)
me_cone_002.use_remesh_preserve_volume = False
me_cone_002.use_remesh_preserve_attributes = False
me_cone_002.use_mirror_vertex_groups = False
me_cone_002.update()
me_cube_038 = bpy.data.meshes.new('Cube.038')
me_cube_038.from_pydata([(1.0, 1.0, -1.0), (1.0, -1.0, -1.0), (-1.0, -1.0, -1.0), (-1.0, 1.0, -1.0), (1.0, 1.0, 1.0), (1.0, -1.0, 1.0), (-1.0, -1.0, 1.0), (-1.0, 1.0, 1.0)], [], [(0, 1, 2, 3), (4, 7, 6, 5), (0, 4, 5, 1), (1, 5, 6, 2), (2, 6, 7, 3), (4, 0, 3, 7)])
me_cube_038.materials.append(mat_material_009)
me_cube_038.use_remesh_preserve_volume = False
me_cube_038.use_remesh_preserve_attributes = False
me_cube_038.use_mirror_vertex_groups = False
me_cube_038.update()
me_cube_039 = bpy.data.meshes.new('Cube.039')
me_cube_039.from_pydata([(1.0, 1.0, -1.0), (1.0, -1.0, -1.0), (-1.0, -1.0, -1.0), (-1.0, 1.0, -1.0), (1.0, 1.0, 1.0), (1.0, -1.0, 1.0), (-1.0, -1.0, 1.0), (-1.0, 1.0, 1.0)], [], [(0, 1, 2, 3), (4, 7, 6, 5), (0, 4, 5, 1), (1, 5, 6, 2), (2, 6, 7, 3), (4, 0, 3, 7)])
me_cube_039.materials.append(mat_material_010)
me_cube_039.use_remesh_preserve_volume = False
me_cube_039.use_remesh_preserve_attributes = False
me_cube_039.use_mirror_vertex_groups = False
me_cube_039.update()
me_cube_040 = bpy.data.meshes.new('Cube.040')
me_cube_040.from_pydata([(1.0, 1.0, -1.0), (1.0, -1.0, -1.0), (-1.0, -1.0, -1.0), (-1.0, 1.0, -1.0), (1.0, 1.0, 1.0), (1.0, -1.0, 1.0), (-1.0, -1.0, 1.0), (-1.0, 1.0, 1.0)], [], [(0, 1, 2, 3), (4, 7, 6, 5), (0, 4, 5, 1), (1, 5, 6, 2), (2, 6, 7, 3), (4, 0, 3, 7)])
me_cube_040.materials.append(mat_material_011)
me_cube_040.use_remesh_preserve_volume = False
me_cube_040.use_remesh_preserve_attributes = False
me_cube_040.use_mirror_vertex_groups = False
me_cube_040.update()
me_cube_041 = bpy.data.meshes.new('Cube.041')
me_cube_041.from_pydata([(-1.0, -1.0, -1.0), (-1.0, 1.0, -1.0), (1.0, 1.0, -1.0), (1.0, -1.0, -1.0), (-1.0, -1.0, 1.0), (-1.0, 1.0, 1.0), (1.0, 1.0, 1.0), (1.0, -1.0, 1.0)], [], [(4, 5, 1, 0), (5, 6, 2, 1), (6, 7, 3, 2), (7, 4, 0, 3), (0, 1, 2, 3), (7, 6, 5, 4)])
me_cube_041.use_remesh_preserve_volume = False
me_cube_041.use_remesh_preserve_attributes = False
me_cube_041.use_mirror_vertex_groups = False
me_cube_041.update()
me_cube_042 = bpy.data.meshes.new('Cube.042')
me_cube_042.from_pydata([(-1.0, -1.0, -1.0), (-1.0, 1.0, -1.0), (1.0, 1.0, -1.0), (1.0, -1.0, -1.0), (-1.0, -1.0, 1.0), (-1.0, 1.0, 1.0), (1.0, 1.0, 1.0), (1.0, -1.0, 1.0)], [], [(4, 5, 1, 0), (5, 6, 2, 1), (6, 7, 3, 2), (7, 4, 0, 3), (0, 1, 2, 3), (7, 6, 5, 4)])
me_cube_042.use_remesh_preserve_volume = False
me_cube_042.use_remesh_preserve_attributes = False
me_cube_042.use_mirror_vertex_groups = False
me_cube_042.update()
me_cube_043 = bpy.data.meshes.new('Cube.043')
me_cube_043.from_pydata([(-1.0, -1.0, -1.0), (-1.0, 1.0, -1.0), (1.0, 1.0, -1.0), (1.0, -1.0, -1.0), (-1.0, -1.0, 1.0), (-1.0, 1.0, 1.0), (1.0, 1.0, 1.0), (1.0, -1.0, 1.0)], [], [(4, 5, 1, 0), (5, 6, 2, 1), (6, 7, 3, 2), (7, 4, 0, 3), (0, 1, 2, 3), (7, 6, 5, 4)])
me_cube_043.use_remesh_preserve_volume = False
me_cube_043.use_remesh_preserve_attributes = False
me_cube_043.use_mirror_vertex_groups = False
me_cube_043.update()
me_cube_044 = bpy.data.meshes.new('Cube.044')
me_cube_044.from_pydata([(-1.0, -1.0, -1.0), (-0.5763, 1.0, -0.2664), (0.5853, 1.0, -0.2247), (1.0, -1.0, -1.0), (-1.0, -1.0, 1.0), (-1.0, 1.211, 1.0), (1.0, 1.211, 1.0), (1.0, -1.0, 1.0)], [], [(4, 5, 1, 0), (5, 6, 2, 1), (6, 7, 3, 2), (7, 4, 0, 3), (0, 1, 2, 3), (7, 6, 5, 4)])
me_cube_044.use_remesh_preserve_volume = False
me_cube_044.use_remesh_preserve_attributes = False
me_cube_044.use_mirror_vertex_groups = False
me_cube_044.update()
me_cube_045 = bpy.data.meshes.new('Cube.045')
me_cube_045.from_pydata([(-1.0, -1.0, -1.0), (-1.0, 1.0, -1.0), (1.0, 1.0, -1.0), (1.0, -1.0, -1.0), (-1.0, -1.0, 1.0), (-1.0, 1.0, 1.0), (1.0, 1.0, 1.0), (1.0, -1.0, 1.0)], [], [(4, 5, 1, 0), (5, 6, 2, 1), (6, 7, 3, 2), (7, 4, 0, 3), (0, 1, 2, 3), (7, 6, 5, 4)])
me_cube_045.use_remesh_preserve_volume = False
me_cube_045.use_remesh_preserve_attributes = False
me_cube_045.use_mirror_vertex_groups = False
me_cube_045.update()
me_cube_046 = bpy.data.meshes.new('Cube.046')
me_cube_046.from_pydata([(-1.0, -1.0, -1.0), (-1.0, 1.0, -1.0), (1.0, 1.0, -1.0), (1.0, -1.0, -1.0), (-1.0, -1.0, 1.0), (-1.0, 1.0, 1.0), (1.0, 1.0, 1.0), (1.0, -1.0, 1.0)], [], [(4, 5, 1, 0), (5, 6, 2, 1), (6, 7, 3, 2), (7, 4, 0, 3), (0, 1, 2, 3), (7, 6, 5, 4)])
me_cube_046.use_remesh_preserve_volume = False
me_cube_046.use_remesh_preserve_attributes = False
me_cube_046.use_mirror_vertex_groups = False
me_cube_046.update()
me_cube_047 = bpy.data.meshes.new('Cube.047')
me_cube_047.from_pydata([(-1.0, -1.0, -1.0), (-1.0, 1.0, -1.0), (1.0, 1.0, -1.0), (1.0, -1.0, -1.0), (-1.0, -1.0, 1.0), (-1.0, 1.0, 1.0), (1.0, 1.0, 1.0), (1.0, -1.0, 1.0)], [], [(4, 5, 1, 0), (5, 6, 2, 1), (6, 7, 3, 2), (7, 4, 0, 3), (0, 1, 2, 3), (7, 6, 5, 4)])
me_cube_047.use_remesh_preserve_volume = False
me_cube_047.use_remesh_preserve_attributes = False
me_cube_047.use_mirror_vertex_groups = False
me_cube_047.update()
me_cube_048 = bpy.data.meshes.new('Cube.048')
me_cube_048.from_pydata([(-1.0, -1.0, -1.0), (-1.0, 1.0, -1.0), (1.0, 1.0, -1.0), (1.0, -1.0, -1.0), (-1.0, -1.0, 1.0), (-1.0, 1.0, 1.0), (1.0, 1.0, 1.0), (1.0, -1.0, 1.0)], [], [(4, 5, 1, 0), (5, 6, 2, 1), (6, 7, 3, 2), (7, 4, 0, 3), (0, 1, 2, 3), (7, 6, 5, 4)])
me_cube_048.use_remesh_preserve_volume = False
me_cube_048.use_remesh_preserve_attributes = False
me_cube_048.use_mirror_vertex_groups = False
me_cube_048.update()
me_cube_049 = bpy.data.meshes.new('Cube.049')
me_cube_049.from_pydata([(-1.0, -1.0, -1.0), (-1.0, 1.0, -1.0), (1.0, 1.0, -1.0), (1.0, -1.0, -1.0), (-1.0, -1.0, 1.0), (-1.0, 1.0, 1.0), (1.0, 1.0, 1.0), (1.0, -1.0, 1.0)], [], [(4, 5, 1, 0), (5, 6, 2, 1), (6, 7, 3, 2), (7, 4, 0, 3), (0, 1, 2, 3), (7, 6, 5, 4)])
me_cube_049.use_remesh_preserve_volume = False
me_cube_049.use_remesh_preserve_attributes = False
me_cube_049.use_mirror_vertex_groups = False
me_cube_049.update()
me_cube_050 = bpy.data.meshes.new('Cube.050')
me_cube_050.from_pydata([(-1.0, -1.0, -1.0), (-1.0, 1.0, -1.0), (1.0, 1.0, -1.0), (1.0, -1.0, -1.0), (-1.0, -1.0, 1.0), (-1.0, 1.0, 1.0), (1.0, 1.0, 1.0), (1.0, -1.0, 1.0)], [], [(4, 5, 1, 0), (5, 6, 2, 1), (6, 7, 3, 2), (7, 4, 0, 3), (0, 1, 2, 3), (7, 6, 5, 4)])
me_cube_050.use_remesh_preserve_volume = False
me_cube_050.use_remesh_preserve_attributes = False
me_cube_050.use_mirror_vertex_groups = False
me_cube_050.update()
me_cube_051 = bpy.data.meshes.new('Cube.051')
me_cube_051.from_pydata([(-1.0, -1.0, -1.0), (-1.0, 1.0, -1.0), (1.0, 1.0, -1.0), (1.0, -1.0, -1.0), (-1.0, -1.0, 1.0), (-1.0, 1.0, 1.0), (1.0, 1.0, 1.0), (1.0, -1.0, 1.0)], [], [(4, 5, 1, 0), (5, 6, 2, 1), (6, 7, 3, 2), (7, 4, 0, 3), (0, 1, 2, 3), (7, 6, 5, 4)])
me_cube_051.use_remesh_preserve_volume = False
me_cube_051.use_remesh_preserve_attributes = False
me_cube_051.use_mirror_vertex_groups = False
me_cube_051.update()
me_cylinder_002 = bpy.data.meshes.new('Cylinder.002')
me_cylinder_002.from_pydata([(0.0, 1.0, -1.0), (0.0, 1.0, 1.0), (0.1951, 0.9808, -1.0), (0.1951, 0.9808, 1.0), (0.3827, 0.9239, -1.0), (0.3827, 0.9239, 1.0), (0.5556, 0.8315, -1.0), (0.5556, 0.8315, 1.0), (0.7071, 0.7071, -1.0), (0.7071, 0.7071, 1.0), (0.8315, 0.5556, -1.0), (0.8315, 0.5556, 1.0), (0.9239, 0.3827, -1.0), (0.9239, 0.3827, 1.0), (0.9808, 0.1951, -1.0), (0.9808, 0.1951, 1.0), (1.0, 7.55e-08, -1.0), (1.0, 7.55e-08, 1.0), (0.9808, -0.1951, -1.0), (0.9808, -0.1951, 1.0), (0.9239, -0.3827, -1.0), (0.9239, -0.3827, 1.0), (0.8315, -0.5556, -1.0), (0.8315, -0.5556, 1.0), (0.7071, -0.7071, -1.0), (0.7071, -0.7071, 1.0), (0.5556, -0.8315, -1.0), (0.5556, -0.8315, 1.0), (0.3827, -0.9239, -1.0), (0.3827, -0.9239, 1.0), (0.1951, -0.9808, -1.0), (0.1951, -0.9808, 1.0), (-3.258e-07, -1.0, -1.0), (-3.258e-07, -1.0, 1.0), (-0.1951, -0.9808, -1.0), (-0.1951, -0.9808, 1.0), (-0.3827, -0.9239, -1.0), (-0.3827, -0.9239, 1.0), (-0.5556, -0.8315, -1.0), (-0.5556, -0.8315, 1.0), (-0.7071, -0.7071, -1.0), (-0.7071, -0.7071, 1.0), (-0.8676, -0.4541, -1.0), (-0.8676, -0.4541, 1.0), (-0.9787, -0.03822, -1.0), (-0.9787, -0.03822, 1.0), (-1.07, 0.4637, -1.0), (-1.07, 0.4637, 1.0), (-1.089, 0.6587, -1.0), (-1.089, 0.6587, 1.0), (-0.9808, 0.1951, -1.0), (-0.9808, 0.1951, 1.0), (-0.9239, 0.3827, -1.0), (-0.9239, 0.3827, 1.0), (-0.8315, 0.5556, -1.0), (-0.8315, 0.5556, 1.0), (-0.7071, 0.7071, -1.0), (-0.7071, 0.7071, 1.0), (-0.5556, 0.8315, -1.0), (-0.5556, 0.8315, 1.0), (-0.3827, 0.9239, -1.0), (-0.3827, 0.9239, 1.0), (-0.1951, 0.9808, -1.0), (-0.1951, 0.9808, 1.0)], [], [(0, 1, 3, 2), (2, 3, 5, 4), (4, 5, 7, 6), (6, 7, 9, 8), (8, 9, 11, 10), (10, 11, 13, 12), (12, 13, 15, 14), (14, 15, 17, 16), (16, 17, 19, 18), (18, 19, 21, 20), (20, 21, 23, 22), (22, 23, 25, 24), (24, 25, 27, 26), (26, 27, 29, 28), (28, 29, 31, 30), (30, 31, 33, 32), (32, 33, 35, 34), (34, 35, 37, 36), (36, 37, 39, 38), (38, 39, 41, 40), (40, 41, 43, 42), (42, 43, 45, 44), (44, 45, 47, 46), (46, 47, 49, 48), (48, 49, 51, 50), (50, 51, 53, 52), (52, 53, 55, 54), (54, 55, 57, 56), (56, 57, 59, 58), (58, 59, 61, 60), (3, 1, 63, 61, 59, 57, 55, 53, 51, 49, 47, 45, 43, 41, 39, 37, 35, 33, 31, 29, 27, 25, 23, 21, 19, 17, 15, 13, 11, 9, 7, 5), (62, 63, 1, 0), (60, 61, 63, 62), (0, 2, 4, 6, 8, 10, 12, 14, 16, 18, 20, 22, 24, 26, 28, 30, 32, 34, 36, 38, 40, 42, 44, 46, 48, 50, 52, 54, 56, 58, 60, 62)])
me_cylinder_002.polygons.foreach_set('use_smooth', [True] * 34)
me_cylinder_002.use_remesh_preserve_volume = False
me_cylinder_002.use_remesh_preserve_attributes = False
me_cylinder_002.use_mirror_vertex_groups = False
me_cylinder_002.update()
me_cube_009 = bpy.data.meshes.new('Cube.009')
me_cube_009.from_pydata([(1.0, 1.0, -1.0), (1.0, -1.0, -1.0), (-1.0, -1.0, -1.0), (-1.0, 1.0, -1.0), (1.0, 1.0, 1.0), (1.0, -1.0, 1.0), (-1.0, -1.0, 1.0), (-1.0, 1.0, 1.0)], [], [(0, 1, 2, 3), (4, 7, 6, 5), (0, 4, 5, 1), (1, 5, 6, 2), (2, 6, 7, 3), (4, 0, 3, 7)])
_uv = me_cube_009.uv_layers.new(name='UVMap')
_uv.uv.foreach_set('vector', [0.6667, 0.3333, 1.0, 0.3333, 1.0, 0.6667, 0.6667, 0.6667, 0.3333, 0.6667, 0.3333, 0.3333, 0.6667, 0.3333, 0.6667, 0.6667, 0.3333, 0.3333, 8.941e-08, 0.3333, 0.0, 0.0, 0.3333, 1.987e-08, 0.3333, 0.3333, 0.3333, 1.291e-07, 0.6667, 0.0, 0.6667, 0.3333, 0.6667, 1.192e-07, 1.0, 1.391e-07, 1.0, 0.3333, 0.6667, 0.3333, 7.947e-08, 0.3333, 0.3333, 0.3333, 0.3333, 0.6667, 1.093e-07, 0.6667])
_ca = me_cube_009.color_attributes.new('Col', 'BYTE_COLOR', 'CORNER')
_ca.data.foreach_set('color', [1.0, 1.0, 1.0, 1.0, 1.0, 1.0, 1.0, 1.0, 1.0, 1.0, 1.0, 1.0, 1.0, 1.0, 1.0, 1.0, 1.0, 1.0, 1.0, 1.0, 1.0, 1.0, 1.0, 1.0, 1.0, 1.0, 1.0, 1.0, 1.0, 1.0, 1.0, 1.0, 1.0, 1.0, 1.0, 1.0, 1.0, 1.0, 1.0, 1.0, 1.0, 1.0, 1.0, 1.0, 1.0, 1.0, 1.0, 1.0, 1.0, 1.0, 1.0, 1.0, 1.0, 1.0, 1.0, 1.0, 1.0, 1.0, 1.0, 1.0, 1.0, 1.0, 1.0, 1.0, 1.0, 1.0, 1.0, 1.0, 1.0, 1.0, 1.0, 1.0, 1.0, 1.0, 1.0, 1.0, 1.0, 1.0, 1.0, 1.0, 1.0, 1.0, 1.0, 1.0, 1.0, 1.0, 1.0, 1.0, 1.0, 1.0, 1.0, 1.0, 1.0, 1.0, 1.0, 1.0])
me_cube_009.materials.append(mat_material_009)
me_cube_009.use_remesh_preserve_volume = False
me_cube_009.use_remesh_preserve_attributes = False
me_cube_009.use_mirror_vertex_groups = False
me_cube_009.update()

# ---- objects
ob_spot = bpy.data.objects.new('Spot', light_spot)
ob_cylinder_004 = bpy.data.objects.new('Cylinder.004', me_cylinder_004)
ob_cube_046 = bpy.data.objects.new('Cube.046', me_cube_052)
ob_cylinder_003 = bpy.data.objects.new('Cylinder.003', me_cylinder_003)
ob_cylinder = bpy.data.objects.new('Cylinder', me_cylinder)
ob_cube_009 = bpy.data.objects.new('Cube.009', me_cube_010)
ob_cube_008 = bpy.data.objects.new('Cube.008', me_cube_008)
ob_cube_007 = bpy.data.objects.new('Cube.007', me_cube_007)
ob_cube_005 = bpy.data.objects.new('Cube.005', me_cube_005)
ob_cone = bpy.data.objects.new('Cone', me_cone)
ob_cube = bpy.data.objects.new('Cube', me_cube)
ob_lamp = bpy.data.objects.new('Lamp', light_lamp)
ob_camera = bpy.data.objects.new('Camera', cam_camera)
ob_cube_001 = bpy.data.objects.new('Cube.001', me_cube_001)
ob_cube_002 = bpy.data.objects.new('Cube.002', me_cube_002)
ob_cube_003 = bpy.data.objects.new('Cube.003', me_cube_003)
ob_cube_004 = bpy.data.objects.new('Cube.004', me_cube_004)
ob_cube_006 = bpy.data.objects.new('Cube.006', me_cube_006)
ob_cube_010 = bpy.data.objects.new('Cube.010', me_cube_012)
ob_cube_011 = bpy.data.objects.new('Cube.011', me_cube_014)
ob_cube_012 = bpy.data.objects.new('Cube.012', me_cube_015)
ob_cube_013 = bpy.data.objects.new('Cube.013', me_cube_016)
ob_cube_014 = bpy.data.objects.new('Cube.014', me_cube_017)
ob_cube_015 = bpy.data.objects.new('Cube.015', me_cube_018)
ob_cube_016 = bpy.data.objects.new('Cube.016', me_cube_019)
ob_cube_017 = bpy.data.objects.new('Cube.017', me_cube_020)
ob_cone_001 = bpy.data.objects.new('Cone.001', me_cone_001)
ob_cube_018 = bpy.data.objects.new('Cube.018', me_cube_021)
ob_cube_020 = bpy.data.objects.new('Cube.020', me_cube_023)
ob_cube_021 = bpy.data.objects.new('Cube.021', me_cube_024)
ob_cube_022 = bpy.data.objects.new('Cube.022', me_cube_025)
ob_cube_023 = bpy.data.objects.new('Cube.023', me_cube_026)
ob_cube_024 = bpy.data.objects.new('Cube.024', me_cube_027)
ob_cube_025 = bpy.data.objects.new('Cube.025', me_cube_028)
ob_cube_026 = bpy.data.objects.new('Cube.026', me_cube_029)
ob_cube_027 = bpy.data.objects.new('Cube.027', me_cube_030)
ob_cube_028 = bpy.data.objects.new('Cube.028', me_cube_031)
ob_cube_029 = bpy.data.objects.new('Cube.029', me_cube_032)
ob_cube_030 = bpy.data.objects.new('Cube.030', me_cube_033)
ob_cube_031 = bpy.data.objects.new('Cube.031', me_cube_034)
ob_cube_032 = bpy.data.objects.new('Cube.032', me_cube_035)
ob_cylinder_001 = bpy.data.objects.new('Cylinder.001', me_cylinder_001)
ob_cone_002 = bpy.data.objects.new('Cone.002', me_cone_002)
ob_cube_019 = bpy.data.objects.new('Cube.019', me_cube_038)
ob_cube_033 = bpy.data.objects.new('Cube.033', me_cube_039)
ob_cube_034 = bpy.data.objects.new('Cube.034', me_cube_040)
ob_cube_035 = bpy.data.objects.new('Cube.035', me_cube_041)
ob_cube_036 = bpy.data.objects.new('Cube.036', me_cube_042)
ob_cube_037 = bpy.data.objects.new('Cube.037', me_cube_043)
ob_cube_038 = bpy.data.objects.new('Cube.038', me_cube_044)
ob_cube_039 = bpy.data.objects.new('Cube.039', me_cube_045)
ob_cube_040 = bpy.data.objects.new('Cube.040', me_cube_046)
ob_cube_041 = bpy.data.objects.new('Cube.041', me_cube_047)
ob_cube_042 = bpy.data.objects.new('Cube.042', me_cube_048)
ob_cube_043 = bpy.data.objects.new('Cube.043', me_cube_049)
ob_cube_044 = bpy.data.objects.new('Cube.044', me_cube_050)
ob_cube_045 = bpy.data.objects.new('Cube.045', me_cube_051)
ob_cylinder_002 = bpy.data.objects.new('Cylinder.002', me_cylinder_002)
ob_cube_047 = bpy.data.objects.new('Cube.047', me_cube_009)
ob_spot_001 = bpy.data.objects.new('Spot.001', light_spot_001)
ob_spot_002 = bpy.data.objects.new('Spot.002', light_spot_002)

# ---- transforms, parenting, visibility, modifiers, constraints
ob_spot.location = (0.2902, 0.6981, -22.28)
ob_spot.rotation_euler = (3.142, 0.0, 0.0)
ob_spot.lineart.crease_threshold = 0.0
ob_cylinder_004.location = (-0.9019, -1.952, -4.681)
ob_cylinder_004.rotation_euler = (0.0, 1.571, 0.0)
ob_cylinder_004.scale = (0.117, 0.0598, 0.17)
ob_cylinder_004.lineart.crease_threshold = 0.0
ob_cube_046.location = (0.2092, -2.849, -5.164)
ob_cube_046.scale = (2.065, 0.8754, 0.256)
ob_cube_046.lineart.crease_threshold = 0.0
ob_cylinder_003.location = (0.3301, -0.3488, -3.347)
ob_cylinder_003.scale = (1.422, 1.774, 0.06833)
ob_cylinder_003.lineart.crease_threshold = 0.0
ob_cylinder.location = (14.25, -0.2178, -4.387)
ob_cylinder.rotation_euler = (1.571, 0.0, 0.0)
ob_cylinder.scale = (0.4105, 0.4105, 0.4742)
ob_cylinder.lineart.crease_threshold = 0.0
ob_cube_009.location = (14.43, -0.8312, -4.38)
ob_cube_009.scale = (0.4168, 0.1167, 0.1645)
ob_cube_009.lineart.crease_threshold = 0.0
ob_cube_008.location = (10.23, -1.717, -1.381)
ob_cube_008.scale = (0.9485, 1.823, 2.184)
ob_cube_008.lineart.crease_threshold = 0.0
ob_cube_007.location = (10.18, -2.76, -3.56)
ob_cube_007.scale = (1.984, 0.7656, 1.689)
ob_cube_007.lineart.crease_threshold = 0.0
ob_cube_005.location = (5.404, 6.595, -1.53)
ob_cube_005.scale = (0.2518, 0.05171, 0.2518)
ob_cube_005.lineart.crease_threshold = 0.0
ob_cone.location = (10.19, -0.9259, -0.3439)
ob_cone.scale = (1.181, 2.015, 3.39)
ob_cone.lineart.crease_threshold = 0.0
ob_cube.location = (5.285, 1.425, -8.192)
ob_cube.scale = (0.1431, 5.163, -7.522)
ob_cube.lock_rotations_4d = False
ob_cube.empty_display_type = 'ARROWS'
ob_cube.lineart.crease_threshold = 0.0
ob_lamp.location = (15.2, 1.005, 5.904)
ob_lamp.rotation_euler = (0.6503, 0.05522, 1.866)
ob_lamp.lock_rotations_4d = False
ob_lamp.empty_display_type = 'ARROWS'
ob_lamp.color = (0.0, 0.0, 0.0, 0.0)
ob_lamp.lineart.crease_threshold = 0.0
ob_camera.location = (4.16, 4.758, -26.9)
ob_camera.rotation_euler = (2.854, 0.08124, 2.368)
ob_camera.scale = (128.2, 24.24, 8.972)
ob_camera.lock_rotations_4d = False
ob_camera.empty_display_type = 'ARROWS'
ob_camera.color = (0.0, 0.0, 0.0, 0.0)
ob_camera.display_type = 'WIRE'
ob_camera.lineart.crease_threshold = 0.0
ob_cube_001.location = (14.97, 1.425, -8.192)
ob_cube_001.scale = (0.1431, 5.163, -7.522)
ob_cube_001.lock_rotations_4d = False
ob_cube_001.empty_display_type = 'ARROWS'
ob_cube_001.lineart.crease_threshold = 0.0
ob_cube_002.location = (0.2474, -3.986, -8.192)
ob_cube_002.rotation_euler = (0.0, 0.0, 1.571)
ob_cube_002.scale = (0.1431, 17.03, -8.443)
ob_cube_002.lock_rotations_4d = False
ob_cube_002.empty_display_type = 'ARROWS'
ob_cube_002.lineart.crease_threshold = 0.0
ob_cube_003.location = (9.433, 6.456, -8.192)
ob_cube_003.rotation_euler = (0.0, 0.0, 1.571)
ob_cube_003.scale = (0.1431, 3.927, -7.522)
ob_cube_003.lock_rotations_4d = False
ob_cube_003.empty_display_type = 'ARROWS'
ob_cube_003.lineart.crease_threshold = 0.0
ob_cube_004.location = (14.24, 6.456, -8.192)
ob_cube_004.rotation_euler = (0.0, 0.0, 1.571)
ob_cube_004.scale = (0.1431, 0.8154, -7.522)
ob_cube_004.lock_rotations_4d = False
ob_cube_004.empty_display_type = 'ARROWS'
ob_cube_004.lineart.crease_threshold = 0.0
ob_cube_006.location = (5.404, 6.595, -14.56)
ob_cube_006.scale = (0.2518, 0.05171, 0.2518)
ob_cube_006.lineart.crease_threshold = 0.0
ob_cube_010.location = (14.43, 0.3769, -4.38)
ob_cube_010.scale = (0.4168, 0.1167, 0.1645)
ob_cube_010.lineart.crease_threshold = 0.0
ob_cube_011.location = (13.58, 6.313, -6.634)
ob_cube_011.scale = (0.1263, -0.1466, 0.2518)
ob_cube_011.lineart.crease_threshold = 0.0
ob_cube_012.location = (13.09, 6.313, -6.634)
ob_cube_012.scale = (0.2518, -0.1466, 0.2518)
ob_cube_012.lineart.crease_threshold = 0.0
ob_cube_013.location = (13.28, 6.254, -6.618)
ob_cube_013.scale = (0.5343, -0.01313, 0.1521)
ob_cube_013.lineart.crease_threshold = 0.0
ob_cube_014.location = (5.315, -3.72, -1.53)
ob_cube_014.scale = (0.2518, 0.1091, 0.2518)
ob_cube_014.lineart.crease_threshold = 0.0
ob_cube_015.location = (5.315, -3.72, -14.56)
ob_cube_015.scale = (0.2518, 0.05171, 0.2518)
ob_cube_015.lineart.crease_threshold = 0.0
ob_cube_016.location = (14.91, -3.72, -1.53)
ob_cube_016.scale = (0.2518, 0.1091, 0.2518)
ob_cube_016.lineart.crease_threshold = 0.0
ob_cube_017.location = (14.91, -3.72, -14.56)
ob_cube_017.scale = (0.2518, 0.05171, 0.2518)
ob_cube_017.lineart.crease_threshold = 0.0
ob_cone_001.location = (0.2233, -0.9259, -0.3439)
ob_cone_001.scale = (1.181, 2.015, 3.39)
ob_cone_001.lineart.crease_threshold = 0.0
ob_cube_018.location = (-4.684, 1.425, -8.192)
ob_cube_018.rotation_euler = (0.0, 0.0, 3.142)
ob_cube_018.scale = (0.1431, 5.163, -7.522)
ob_cube_018.lock_rotations_4d = False
ob_cube_018.empty_display_type = 'ARROWS'
ob_cube_018.lineart.crease_threshold = 0.0
ob_cube_020.location = (-0.5138, 6.456, -8.192)
ob_cube_020.rotation_euler = (0.0, 0.0, 1.571)
ob_cube_020.scale = (0.1431, 3.927, -7.522)
ob_cube_020.lock_rotations_4d = False
ob_cube_020.empty_display_type = 'ARROWS'
ob_cube_020.lineart.crease_threshold = 0.0
ob_cube_021.location = (4.34, 6.456, -8.192)
ob_cube_021.rotation_euler = (0.0, 0.0, 1.571)
ob_cube_021.scale = (0.1431, 0.8154, -7.522)
ob_cube_021.lock_rotations_4d = False
ob_cube_021.empty_display_type = 'ARROWS'
ob_cube_021.lineart.crease_threshold = 0.0
ob_cube_022.location = (-4.565, 6.595, -1.53)
ob_cube_022.scale = (0.2518, 0.05171, 0.2518)
ob_cube_022.lineart.crease_threshold = 0.0
ob_cube_023.location = (-4.565, 6.595, -14.56)
ob_cube_023.scale = (0.2518, 0.05171, 0.2518)
ob_cube_023.lineart.crease_threshold = 0.0
ob_cube_024.location = (0.2074, -2.76, -3.56)
ob_cube_024.scale = (1.984, 0.7656, 1.689)
ob_cube_024.lineart.crease_threshold = 0.0
ob_cube_025.location = (0.2601, -1.717, -1.381)
ob_cube_025.scale = (0.9485, 1.823, 2.184)
ob_cube_025.lineart.crease_threshold = 0.0
ob_cube_026.location = (4.792, -0.8312, -4.38)
ob_cube_026.scale = (0.4168, 0.1167, 0.1645)
ob_cube_026.lineart.crease_threshold = 0.0
ob_cube_027.location = (4.792, 0.3769, -4.38)
ob_cube_027.scale = (0.4168, 0.1167, 0.1645)
ob_cube_027.lineart.crease_threshold = 0.0
ob_cube_028.location = (3.614, 6.313, -6.634)
ob_cube_028.scale = (0.1263, -0.1466, 0.2518)
ob_cube_028.lineart.crease_threshold = 0.0
ob_cube_029.location = (3.121, 6.313, -6.634)
ob_cube_029.scale = (0.2518, -0.1466, 0.2518)
ob_cube_029.lineart.crease_threshold = 0.0
ob_cube_030.location = (3.308, 6.254, -6.618)
ob_cube_030.scale = (0.5343, -0.01313, 0.1521)
ob_cube_030.lineart.crease_threshold = 0.0
ob_cube_031.location = (-4.654, -3.72, -1.53)
ob_cube_031.scale = (0.2518, 0.1091, 0.2518)
ob_cube_031.lineart.crease_threshold = 0.0
ob_cube_032.location = (-4.654, -3.72, -14.56)
ob_cube_032.scale = (0.2518, 0.05171, 0.2518)
ob_cube_032.lineart.crease_threshold = 0.0
ob_cylinder_001.location = (4.615, -0.2178, -4.387)
ob_cylinder_001.rotation_euler = (1.571, 0.0, 0.0)
ob_cylinder_001.scale = (0.4105, 0.4105, 0.4742)
ob_cylinder_001.lineart.crease_threshold = 0.0
ob_cone_002.location = (-9.661, -0.9259, -0.3439)
ob_cone_002.scale = (1.181, 2.015, 3.39)
ob_cone_002.lineart.crease_threshold = 0.0
ob_cube_019.location = (-14.57, 1.425, -8.192)
ob_cube_019.scale = (0.1431, 5.163, -7.522)
ob_cube_019.lock_rotations_4d = False
ob_cube_019.empty_display_type = 'ARROWS'
ob_cube_019.lineart.crease_threshold = 0.0
ob_cube_033.location = (-10.4, 6.456, -8.192)
ob_cube_033.rotation_euler = (0.0, 0.0, 1.571)
ob_cube_033.scale = (0.1431, 3.927, -7.522)
ob_cube_033.lock_rotations_4d = False
ob_cube_033.empty_display_type = 'ARROWS'
ob_cube_033.lineart.crease_threshold = 0.0
ob_cube_034.location = (-5.544, 6.456, -8.192)
ob_cube_034.rotation_euler = (0.0, 0.0, 1.571)
ob_cube_034.scale = (0.1431, 0.8154, -7.522)
ob_cube_034.lock_rotations_4d = False
ob_cube_034.empty_display_type = 'ARROWS'
ob_cube_034.lineart.crease_threshold = 0.0
ob_cube_035.location = (-14.45, 6.595, -1.53)
ob_cube_035.scale = (0.2518, 0.05171, 0.2518)
ob_cube_035.lineart.crease_threshold = 0.0
ob_cube_036.location = (-14.45, 6.595, -14.56)
ob_cube_036.scale = (0.2518, 0.05171, 0.2518)
ob_cube_036.lineart.crease_threshold = 0.0
ob_cube_037.location = (-9.677, -2.76, -3.56)
ob_cube_037.scale = (1.984, 0.7656, 1.689)
ob_cube_037.lineart.crease_threshold = 0.0
ob_cube_038.location = (-9.625, -1.717, -1.381)
ob_cube_038.scale = (0.9485, 1.823, 2.184)
ob_cube_038.lineart.crease_threshold = 0.0
ob_cube_039.location = (-5.204, -0.8312, -4.38)
ob_cube_039.scale = (0.4168, 0.1167, 0.1645)
ob_cube_039.lineart.crease_threshold = 0.0
ob_cube_040.location = (-5.204, 0.3769, -4.38)
ob_cube_040.scale = (0.4168, 0.1167, 0.1645)
ob_cube_040.lineart.crease_threshold = 0.0
ob_cube_041.location = (-6.271, 6.313, -6.634)
ob_cube_041.scale = (0.1263, -0.1466, 0.2518)
ob_cube_041.lineart.crease_threshold = 0.0
ob_cube_042.location = (-6.764, 6.313, -6.634)
ob_cube_042.scale = (0.2518, -0.1466, 0.2518)
ob_cube_042.lineart.crease_threshold = 0.0
ob_cube_043.location = (-6.577, 6.254, -6.618)
ob_cube_043.scale = (0.5343, -0.01313, 0.1521)
ob_cube_043.lineart.crease_threshold = 0.0
ob_cube_044.location = (-14.54, -3.72, -1.53)
ob_cube_044.scale = (0.2518, 0.1091, 0.2518)
ob_cube_044.lineart.crease_threshold = 0.0
ob_cube_045.location = (-14.54, -3.72, -14.56)
ob_cube_045.scale = (0.2518, 0.05171, 0.2518)
ob_cube_045.lineart.crease_threshold = 0.0
ob_cylinder_002.location = (-5.381, -0.2178, -4.387)
ob_cylinder_002.rotation_euler = (1.571, 0.0, 0.0)
ob_cylinder_002.scale = (0.4105, 0.4105, 0.4742)
ob_cylinder_002.lineart.crease_threshold = 0.0
ob_cube_047.location = (0.2474, 0.3021, 0.3147)
ob_cube_047.rotation_euler = (1.571, -1.571, 0.0)
ob_cube_047.scale = (0.1431, 17.03, -8.443)
ob_cube_047.lock_rotations_4d = False
ob_cube_047.empty_display_type = 'ARROWS'
ob_cube_047.lineart.crease_threshold = 0.0
ob_spot_001.location = (-10.12, 0.6981, -22.28)
ob_spot_001.rotation_euler = (3.142, 0.0, 0.0)
ob_spot_001.lineart.crease_threshold = 0.0
ob_spot_002.location = (10.46, 0.6981, -22.28)
ob_spot_002.rotation_euler = (3.142, 0.0, 0.0)
ob_spot_002.lineart.crease_threshold = 0.0

# ---- collection membership
col_collection_1.objects.link(ob_spot)
col_collection_1.objects.link(ob_cylinder_004)
col_collection_1.objects.link(ob_cube_046)
col_collection_1.objects.link(ob_cylinder_003)
col_collection_1.objects.link(ob_cylinder)
col_collection_1.objects.link(ob_cube_009)
col_collection_1.objects.link(ob_cube_008)
col_collection_1.objects.link(ob_cube_007)
col_collection_1.objects.link(ob_cube_005)
col_collection_1.objects.link(ob_cone)
col_collection_1.objects.link(ob_cube)
col_collection_1.objects.link(ob_lamp)
col_collection_1.objects.link(ob_camera)
col_collection_1.objects.link(ob_cube_001)
col_collection_1.objects.link(ob_cube_002)
col_collection_1.objects.link(ob_cube_003)
col_collection_1.objects.link(ob_cube_004)
col_collection_1.objects.link(ob_cube_006)
col_collection_1.objects.link(ob_cube_010)
col_collection_1.objects.link(ob_cube_011)
col_collection_1.objects.link(ob_cube_012)
col_collection_1.objects.link(ob_cube_013)
col_collection_1.objects.link(ob_cube_014)
col_collection_1.objects.link(ob_cube_015)
col_collection_1.objects.link(ob_cube_016)
col_collection_1.objects.link(ob_cube_017)
col_collection_1.objects.link(ob_cone_001)
col_collection_1.objects.link(ob_cube_018)
col_collection_1.objects.link(ob_cube_020)
col_collection_1.objects.link(ob_cube_021)
col_collection_1.objects.link(ob_cube_022)
col_collection_1.objects.link(ob_cube_023)
col_collection_1.objects.link(ob_cube_024)
col_collection_1.objects.link(ob_cube_025)
col_collection_1.objects.link(ob_cube_026)
col_collection_1.objects.link(ob_cube_027)
col_collection_1.objects.link(ob_cube_028)
col_collection_1.objects.link(ob_cube_029)
col_collection_1.objects.link(ob_cube_030)
col_collection_1.objects.link(ob_cube_031)
col_collection_1.objects.link(ob_cube_032)
col_collection_1.objects.link(ob_cylinder_001)
col_collection_1.objects.link(ob_cone_002)
col_collection_1.objects.link(ob_cube_019)
col_collection_1.objects.link(ob_cube_033)
col_collection_1.objects.link(ob_cube_034)
col_collection_1.objects.link(ob_cube_035)
col_collection_1.objects.link(ob_cube_036)
col_collection_1.objects.link(ob_cube_037)
col_collection_1.objects.link(ob_cube_038)
col_collection_1.objects.link(ob_cube_039)
col_collection_1.objects.link(ob_cube_040)
col_collection_1.objects.link(ob_cube_041)
col_collection_1.objects.link(ob_cube_042)
col_collection_1.objects.link(ob_cube_043)
col_collection_1.objects.link(ob_cube_044)
col_collection_1.objects.link(ob_cube_045)
col_collection_1.objects.link(ob_cylinder_002)
col_collection_1.objects.link(ob_cube_047)
col_collection_1.objects.link(ob_spot_001)
col_collection_1.objects.link(ob_spot_002)

# ---- scene / render settings (as saved in the file)
scene.camera = ob_camera
scene.frame_start = 0; scene.frame_end = 250; scene.frame_set(1)
scene.render.engine = 'CYCLES'
scene.render.image_settings.compression = 90
scene.render.resolution_percentage = 50
scene.render.dither_intensity = 0.0
scene.cycles.use_denoising = False
scene.cycles.samples = 10
scene.cycles.sampling_pattern = 'TABULATED_SOBOL'
scene.cycles.light_sampling_threshold = 0.0
scene.cycles.use_adaptive_sampling = False
scene.cycles.use_light_tree = False
scene.cycles.blur_glossy = 0.0
scene.cycles.volume_bounces = 1
scene.cycles.pixel_filter_type = 'GAUSSIAN'
scene.cycles.sample_clamp_indirect = 0.0
scene.view_settings.view_transform = 'Standard'
bpy.context.view_layer.update()
